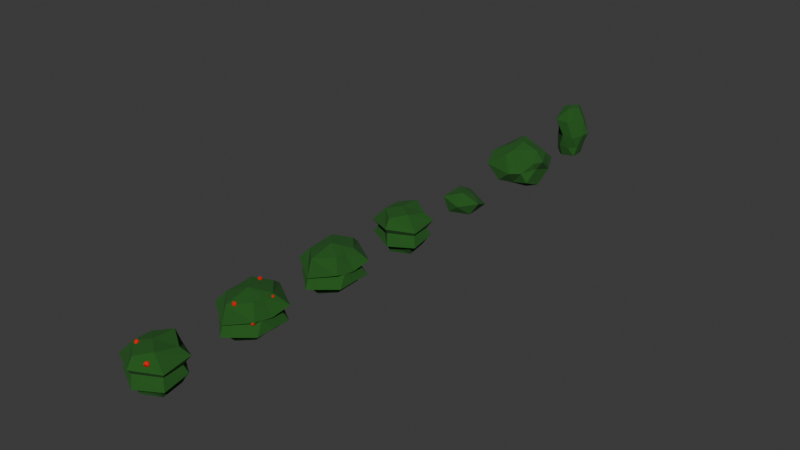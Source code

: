 # Source: bushes.blend  (saved by Blender 4.2.66; exported with 4.5.12 LTS)
import bpy
from mathutils import Matrix  # noqa: F401  (used for matrix-valued properties, if any)

bpy.ops.wm.read_factory_settings(use_empty=True)
scene = bpy.context.scene
scene.name = 'Scene'

# ---- collections
col_collection = bpy.data.collections.new('Collection'); scene.collection.children.link(col_collection)

# ---- materials (node trees are filled in below, after node groups)
mat_darkgreen = bpy.data.materials.new('DarkGreen')
mat_red = bpy.data.materials.new('Red')

# ---- material node trees
mat_darkgreen.use_nodes = True; mat_darkgreen.node_tree.nodes.clear()
_N = mat_darkgreen.node_tree.nodes; _L = mat_darkgreen.node_tree.links
n0 = _N.new('ShaderNodeBsdfPrincipled'); n0.name = 'Principled BSDF'; n0.location = (10, 300)
n0.inputs[0].default_value = (0.01265, 0.09846, 0.009208, 1.0)
n0.inputs[2].default_value = 1.0
n1 = _N.new('ShaderNodeOutputMaterial'); n1.name = 'Material Output'; n1.location = (300, 300)
_L.new(n0.outputs[0], n1.inputs[0])
n1.is_active_output = True
mat_red.use_nodes = True; mat_red.node_tree.nodes.clear()
_N = mat_red.node_tree.nodes; _L = mat_red.node_tree.links
n0 = _N.new('ShaderNodeBsdfPrincipled'); n0.name = 'Principled BSDF'; n0.location = (10, 300)
n0.inputs[0].default_value = (0.8001, 0.003158, 0.0, 1.0)
n0.inputs[2].default_value = 1.0
n1 = _N.new('ShaderNodeOutputMaterial'); n1.name = 'Material Output'; n1.location = (300, 300)
_L.new(n0.outputs[0], n1.inputs[0])
n1.is_active_output = True

# ---- world
world_world = bpy.data.worlds.new('World'); scene.world = world_world
world_world.use_nodes = True; world_world.node_tree.nodes.clear()
_N = world_world.node_tree.nodes; _L = world_world.node_tree.links
n0 = _N.new('ShaderNodeOutputWorld'); n0.name = 'World Output'; n0.location = (300, 300)
n1 = _N.new('ShaderNodeBackground'); n1.name = 'Background'; n1.location = (10, 300)
n1.inputs[0].default_value = (0.05088, 0.05088, 0.05088, 1.0)
_L.new(n1.outputs[0], n0.inputs[0])
n0.is_active_output = True
world_world.color = (0.05088, 0.05088, 0.05088)
world_world.sun_shadow_jitter_overblur = 0.0

# ---- meshes
me_icosphere = bpy.data.meshes.new('Icosphere')
me_icosphere.from_pydata([(-0.09757, 0.1291, -0.289), (0.7492, -0.7779, 0.2854), (-0.2287, -1.069, 0.2342), (-1.064, 0.2997, 0.3337), (-0.5439, 1.036, 0.2637), (0.6614, 0.5133, 0.3229), (0.1384, -0.809, 0.9565), (-0.8029, -0.6275, 1.292), (-0.6901, 0.5023, 1.306), (0.2871, 0.709, 1.101), (1.071, -0.3054, 1.195), (0.02455, -0.01072, 1.688), (-0.1188, -0.5637, -0.03724), (0.4544, -0.3348, -0.1352), (0.1629, -0.7419, 0.1189), (0.7955, -0.1322, -0.04848), (0.4245, 0.2189, -0.09448), (-0.4508, -0.1674, -0.03903), (-0.7624, -0.4165, 0.2319), (-0.2052, 0.351, -0.2037), (-0.5368, 0.5314, 0.3566), (0.2389, 0.8652, -0.08314), (0.8385, -0.3396, 0.7838), (0.9605, 0.2847, 0.5976), (0.208, -1.131, 0.682), (0.5503, -0.8464, 0.6844), (-0.961, -0.2962, 0.6526), (-0.7575, -1.033, 0.8132), (-0.5896, 0.8321, 0.74), (-0.8379, 0.2515, 0.7094), (0.6698, 0.9307, 0.7998), (-0.1191, 0.7208, 0.7433), (0.7924, -0.4871, 1.078), (-0.1457, -0.8521, 1.341), (-0.894, -0.04039, 1.17), (-0.2602, 0.8444, 1.355), (0.6997, 0.4685, 1.223), (0.03805, -0.5302, 1.522), (0.6256, -0.03156, 1.463), (-0.3948, -0.2655, 1.526), (-0.2586, 0.4798, 1.707), (0.1812, 0.558, 1.435)], [], [(0, 13, 12), (1, 13, 15), (0, 12, 17), (0, 17, 19), (0, 19, 16), (1, 15, 22), (2, 14, 24), (3, 18, 26), (4, 20, 28), (5, 21, 30), (1, 22, 25), (2, 24, 27), (3, 26, 29), (4, 28, 31), (5, 30, 23), (6, 32, 37), (7, 33, 39), (8, 34, 40), (9, 35, 41), (10, 36, 38), (38, 41, 11), (38, 36, 41), (36, 9, 41), (41, 40, 11), (41, 35, 40), (35, 8, 40), (40, 39, 11), (40, 34, 39), (34, 7, 39), (39, 37, 11), (39, 33, 37), (33, 6, 37), (37, 38, 11), (37, 32, 38), (32, 10, 38), (23, 36, 10), (23, 30, 36), (30, 9, 36), (31, 35, 9), (31, 28, 35), (28, 8, 35), (29, 34, 8), (29, 26, 34), (26, 7, 34), (27, 33, 7), (27, 24, 33), (24, 6, 33), (25, 32, 6), (25, 22, 32), (22, 10, 32), (30, 31, 9), (30, 21, 31), (21, 4, 31), (28, 29, 8), (28, 20, 29), (20, 3, 29), (26, 27, 7), (26, 18, 27), (18, 2, 27), (24, 25, 6), (24, 14, 25), (14, 1, 25), (22, 23, 10), (22, 15, 23), (15, 5, 23), (16, 21, 5), (16, 19, 21), (19, 4, 21), (19, 20, 4), (19, 17, 20), (17, 3, 20), (17, 18, 3), (17, 12, 18), (12, 2, 18), (15, 16, 5), (15, 13, 16), (13, 0, 16), (12, 14, 2), (12, 13, 14), (13, 1, 14)])
_uv = me_icosphere.uv_layers.new(name='UVMap')
_uv.uv.foreach_set('vector', [0.1818, 0.0, 0.2273, 0.07873, 0.1364, 0.07873, 0.2727, 0.1575, 0.3182, 0.07873, 0.3636, 0.1575, 0.9091, 0.0, 0.9545, 0.07873, 0.8636, 0.07873, 0.7273, 0.0, 0.7727, 0.07873, 0.6818, 0.07873, 0.5455, 0.0, 0.5909, 0.07873, 0.5, 0.07873, 0.2727, 0.1575, 0.3636, 0.1575, 0.3182, 0.2362, 0.09091, 0.1575, 0.1818, 0.1575, 0.1364, 0.2362, 0.8182, 0.1575, 0.9091, 0.1575, 0.8636, 0.2362, 0.6364, 0.1575, 0.7273, 0.1575, 0.6818, 0.2362, 0.4545, 0.1575, 0.5455, 0.1575, 0.5, 0.2362, 0.2727, 0.1575, 0.3182, 0.2362, 0.2273, 0.2362, 0.09091, 0.1575, 0.1364, 0.2362, 0.04546, 0.2362, 0.8182, 0.1575, 0.8636, 0.2362, 0.7727, 0.2362, 0.6364, 0.1575, 0.6818, 0.2362, 0.5909, 0.2362, 0.4545, 0.1575, 0.5, 0.2362, 0.4091, 0.2362, 0.1818, 0.3149, 0.2727, 0.3149, 0.2273, 0.3937, 0.0, 0.3149, 0.09091, 0.3149, 0.04546, 0.3937, 0.7273, 0.3149, 0.8182, 0.3149, 0.7727, 0.3937, 0.5455, 0.3149, 0.6364, 0.3149, 0.5909, 0.3937, 0.3636, 0.3149, 0.4545, 0.3149, 0.4091, 0.3937, 0.4091, 0.3937, 0.5, 0.3937, 0.4545, 0.4724, 0.4091, 0.3937, 0.4545, 0.3149, 0.5, 0.3937, 0.4545, 0.3149, 0.5455, 0.3149, 0.5, 0.3937, 0.5909, 0.3937, 0.6818, 0.3937, 0.6364, 0.4724, 0.5909, 0.3937, 0.6364, 0.3149, 0.6818, 0.3937, 0.6364, 0.3149, 0.7273, 0.3149, 0.6818, 0.3937, 0.7727, 0.3937, 0.8636, 0.3937, 0.8182, 0.4724, 0.7727, 0.3937, 0.8182, 0.3149, 0.8636, 0.3937, 0.8182, 0.3149, 0.9091, 0.3149, 0.8636, 0.3937, 0.04546, 0.3937, 0.1364, 0.3937, 0.09091, 0.4724, 0.04546, 0.3937, 0.09091, 0.3149, 0.1364, 0.3937, 0.09091, 0.3149, 0.1818, 0.3149, 0.1364, 0.3937, 0.2273, 0.3937, 0.3182, 0.3937, 0.2727, 0.4724, 0.2273, 0.3937, 0.2727, 0.3149, 0.3182, 0.3937, 0.2727, 0.3149, 0.3636, 0.3149, 0.3182, 0.3937, 0.4091, 0.2362, 0.4545, 0.3149, 0.3636, 0.3149, 0.4091, 0.2362, 0.5, 0.2362, 0.4545, 0.3149, 0.5, 0.2362, 0.5455, 0.3149, 0.4545, 0.3149, 0.5909, 0.2362, 0.6364, 0.3149, 0.5455, 0.3149, 0.5909, 0.2362, 0.6818, 0.2362, 0.6364, 0.3149, 0.6818, 0.2362, 0.7273, 0.3149, 0.6364, 0.3149, 0.7727, 0.2362, 0.8182, 0.3149, 0.7273, 0.3149, 0.7727, 0.2362, 0.8636, 0.2362, 0.8182, 0.3149, 0.8636, 0.2362, 0.9091, 0.3149, 0.8182, 0.3149, 0.04546, 0.2362, 0.09091, 0.3149, 0.0, 0.3149, 0.04546, 0.2362, 0.1364, 0.2362, 0.09091, 0.3149, 0.1364, 0.2362, 0.1818, 0.3149, 0.09091, 0.3149, 0.2273, 0.2362, 0.2727, 0.3149, 0.1818, 0.3149, 0.2273, 0.2362, 0.3182, 0.2362, 0.2727, 0.3149, 0.3182, 0.2362, 0.3636, 0.3149, 0.2727, 0.3149, 0.5, 0.2362, 0.5909, 0.2362, 0.5455, 0.3149, 0.5, 0.2362, 0.5455, 0.1575, 0.5909, 0.2362, 0.5455, 0.1575, 0.6364, 0.1575, 0.5909, 0.2362, 0.6818, 0.2362, 0.7727, 0.2362, 0.7273, 0.3149, 0.6818, 0.2362, 0.7273, 0.1575, 0.7727, 0.2362, 0.7273, 0.1575, 0.8182, 0.1575, 0.7727, 0.2362, 0.8636, 0.2362, 0.9545, 0.2362, 0.9091, 0.3149, 0.8636, 0.2362, 0.9091, 0.1575, 0.9545, 0.2362, 0.9091, 0.1575, 1.0, 0.1575, 0.9545, 0.2362, 0.1364, 0.2362, 0.2273, 0.2362, 0.1818, 0.3149, 0.1364, 0.2362, 0.1818, 0.1575, 0.2273, 0.2362, 0.1818, 0.1575, 0.2727, 0.1575, 0.2273, 0.2362, 0.3182, 0.2362, 0.4091, 0.2362, 0.3636, 0.3149, 0.3182, 0.2362, 0.3636, 0.1575, 0.4091, 0.2362, 0.3636, 0.1575, 0.4545, 0.1575, 0.4091, 0.2362, 0.5, 0.07873, 0.5455, 0.1575, 0.4545, 0.1575, 0.5, 0.07873, 0.5909, 0.07873, 0.5455, 0.1575, 0.5909, 0.07873, 0.6364, 0.1575, 0.5455, 0.1575, 0.6818, 0.07873, 0.7273, 0.1575, 0.6364, 0.1575, 0.6818, 0.07873, 0.7727, 0.07873, 0.7273, 0.1575, 0.7727, 0.07873, 0.8182, 0.1575, 0.7273, 0.1575, 0.8636, 0.07873, 0.9091, 0.1575, 0.8182, 0.1575, 0.8636, 0.07873, 0.9545, 0.07873, 0.9091, 0.1575, 0.9545, 0.07873, 1.0, 0.1575, 0.9091, 0.1575, 0.3636, 0.1575, 0.4091, 0.07873, 0.4545, 0.1575, 0.3636, 0.1575, 0.3182, 0.07873, 0.4091, 0.07873, 0.3182, 0.07873, 0.3636, 0.0, 0.4091, 0.07873, 0.1364, 0.07873, 0.1818, 0.1575, 0.09091, 0.1575, 0.1364, 0.07873, 0.2273, 0.07873, 0.1818, 0.1575, 0.2273, 0.07873, 0.2727, 0.1575, 0.1818, 0.1575])
me_icosphere.materials.append(mat_darkgreen)
me_icosphere.update()
me_icosphere_002 = bpy.data.meshes.new('Icosphere.002')
me_icosphere_002.from_pydata([(-0.3794, 0.6837, -0.1563), (0.7175, -0.5519, -0.05575), (-0.6604, -0.9234, -0.1378), (-1.268, 0.5572, 0.7274), (-0.6423, 1.317, 0.9496), (0.9796, 0.7275, 0.4194), (0.1363, -1.098, 0.6793), (-1.065, -0.9255, 1.12), (-0.8658, 0.4811, 1.52), (0.416, 0.3079, 1.288), (1.324, -0.5131, 1.174), (0.03064, -0.4409, 1.681)], [], [(0, 1, 2), (1, 0, 5), (0, 2, 3), (0, 3, 4), (0, 4, 5), (1, 5, 10), (2, 1, 6), (3, 2, 7), (4, 3, 8), (5, 4, 9), (1, 10, 6), (2, 6, 7), (3, 7, 8), (4, 8, 9), (5, 9, 10), (6, 10, 11), (7, 6, 11), (8, 7, 11), (9, 8, 11), (10, 9, 11)])
_uv = me_icosphere_002.uv_layers.new(name='UVMap')
_uv.uv.foreach_set('vector', [0.1818, 0.0, 0.2727, 0.1575, 0.09091, 0.1575, 0.2727, 0.1575, 0.3636, 0.0, 0.4545, 0.1575, 0.9091, 0.0, 1.0, 0.1575, 0.8182, 0.1575, 0.7273, 0.0, 0.8182, 0.1575, 0.6364, 0.1575, 0.5455, 0.0, 0.6364, 0.1575, 0.4545, 0.1575, 0.2727, 0.1575, 0.4545, 0.1575, 0.3636, 0.3149, 0.09091, 0.1575, 0.2727, 0.1575, 0.1818, 0.3149, 0.8182, 0.1575, 1.0, 0.1575, 0.9091, 0.3149, 0.6364, 0.1575, 0.8182, 0.1575, 0.7273, 0.3149, 0.4545, 0.1575, 0.6364, 0.1575, 0.5455, 0.3149, 0.2727, 0.1575, 0.3636, 0.3149, 0.1818, 0.3149, 0.09091, 0.1575, 0.1818, 0.3149, 0.0, 0.3149, 0.8182, 0.1575, 0.9091, 0.3149, 0.7273, 0.3149, 0.6364, 0.1575, 0.7273, 0.3149, 0.5455, 0.3149, 0.4545, 0.1575, 0.5455, 0.3149, 0.3636, 0.3149, 0.1818, 0.3149, 0.3636, 0.3149, 0.2727, 0.4724, 0.0, 0.3149, 0.1818, 0.3149, 0.09091, 0.4724, 0.7273, 0.3149, 0.9091, 0.3149, 0.8182, 0.4724, 0.5455, 0.3149, 0.7273, 0.3149, 0.6364, 0.4724, 0.3636, 0.3149, 0.5455, 0.3149, 0.4545, 0.4724])
me_icosphere_002.materials.append(mat_darkgreen)
me_icosphere_002.update()
me_cylinder = bpy.data.meshes.new('Cylinder')
me_cylinder.from_pydata([(-0.1536, 0.1297, -0.1086), (-0.02678, -0.05113, 2.123), (-0.08344, 0.915, -0.06408), (-0.06826, 1.132, 2.025), (0.7261, 0.6417, -0.05088), (0.8972, 0.537, 1.827), (0.8437, -0.4994, -0.1461), (0.7521, -0.6175, 2.074), (-0.005332, -1.012, -0.06243), (0.0157, -1.163, 1.87), (-0.7513, -0.6169, -0.002848), (-0.812, -0.4797, 1.921), (-0.8388, 0.4367, 0.04516), (-0.8202, 0.4759, 1.92), (-0.07568, 1.478, 0.565), (-0.08509, 1.468, 1.151), (1.272, 0.8089, 1.424), (1.284, 0.6004, 0.6676), (1.326, -0.697, 1.25), (1.371, -0.7964, 0.4789), (0.09508, -1.55, 1.419), (0.1626, -1.501, 0.4666), (-1.395, -0.8114, 1.249), (-1.359, -0.7601, 0.5428), (-1.231, 0.8033, 1.171), (-1.331, 0.7272, 0.5149), (-0.01975, 1.334, 0.9916), (1.105, 0.4709, 1.058), (1.167, -0.6155, 1.036), (0.02328, -1.328, 1.11), (-1.041, -0.5054, 1.181), (-1.174, 0.4602, 1.144), (1.071, 0.5862, 0.4273), (1.04, -0.8063, 0.4553), (-0.03382, -1.22, 0.4228), (-1.083, -0.6571, 0.5169), (-1.056, 0.6, 0.4405), (0.002211, 1.206, 0.4378)], [], [(0, 2, 4), (1, 5, 3), (15, 3, 5, 16), (0, 4, 6), (1, 7, 5), (16, 5, 7, 18), (0, 6, 8), (1, 9, 7), (18, 7, 9, 20), (0, 8, 10), (1, 11, 9), (20, 9, 11, 22), (0, 10, 12), (1, 13, 11), (22, 11, 13, 24), (0, 12, 2), (1, 3, 13), (24, 13, 3, 15), (36, 25, 14, 37), (31, 24, 15, 26), (35, 23, 25, 36), (30, 22, 24, 31), (34, 21, 23, 35), (29, 20, 22, 30), (33, 19, 21, 34), (28, 18, 20, 29), (32, 17, 19, 33), (27, 16, 18, 28), (37, 14, 17, 32), (26, 15, 16, 27), (14, 26, 27, 17), (17, 27, 28, 19), (19, 28, 29, 21), (21, 29, 30, 23), (23, 30, 31, 25), (25, 31, 26, 14), (2, 37, 32, 4), (4, 32, 33, 6), (6, 33, 34, 8), (8, 34, 35, 10), (10, 35, 36, 12), (12, 36, 37, 2)])
_uv = me_cylinder.uv_layers.new(name='UVMap')
_uv.uv.foreach_set('vector', [0.75, 0.25, 0.75, 0.49, 0.9578, 0.37, 0.25, 0.25, 0.4578, 0.37, 0.25, 0.49, 1.0, 0.8333, 1.0, 1.0, 0.8333, 1.0, 0.8333, 0.8333, 0.75, 0.25, 0.9578, 0.37, 0.9578, 0.13, 0.25, 0.25, 0.4578, 0.13, 0.4578, 0.37, 0.8333, 0.8333, 0.8333, 1.0, 0.6667, 1.0, 0.6667, 0.8333, 0.75, 0.25, 0.9578, 0.13, 0.75, 0.01, 0.25, 0.25, 0.25, 0.01, 0.4578, 0.13, 0.6667, 0.8333, 0.6667, 1.0, 0.5, 1.0, 0.5, 0.8333, 0.75, 0.25, 0.75, 0.01, 0.5422, 0.13, 0.25, 0.25, 0.04215, 0.13, 0.25, 0.01, 0.5, 0.8333, 0.5, 1.0, 0.3333, 1.0, 0.3333, 0.8333, 0.75, 0.25, 0.5422, 0.13, 0.5422, 0.37, 0.25, 0.25, 0.04215, 0.37, 0.04215, 0.13, 0.3333, 0.8333, 0.3333, 1.0, 0.1667, 1.0, 0.1667, 0.8333, 0.75, 0.25, 0.5422, 0.37, 0.75, 0.49, 0.25, 0.25, 0.25, 0.49, 0.04215, 0.37, 0.1667, 0.8333, 0.1667, 1.0, -8.941e-08, 1.0, -8.941e-08, 0.8333, 0.1667, 0.627, 0.1667, 0.6667, -8.941e-08, 0.6667, -8.941e-08, 0.627, 0.1667, 0.7905, 0.1667, 0.8333, -8.941e-08, 0.8333, -8.941e-08, 0.7905, 0.3333, 0.627, 0.3333, 0.6667, 0.1667, 0.6667, 0.1667, 0.627, 0.3333, 0.7905, 0.3333, 0.8333, 0.1667, 0.8333, 0.1667, 0.7905, 0.5, 0.627, 0.5, 0.6667, 0.3333, 0.6667, 0.3333, 0.627, 0.5, 0.7905, 0.5, 0.8333, 0.3333, 0.8333, 0.3333, 0.7905, 0.6667, 0.627, 0.6667, 0.6667, 0.5, 0.6667, 0.5, 0.627, 0.6667, 0.7905, 0.6667, 0.8333, 0.5, 0.8333, 0.5, 0.7905, 0.8333, 0.627, 0.8333, 0.6667, 0.6667, 0.6667, 0.6667, 0.627, 0.8333, 0.7905, 0.8333, 0.8333, 0.6667, 0.8333, 0.6667, 0.7905, 1.0, 0.627, 1.0, 0.6667, 0.8333, 0.6667, 0.8333, 0.627, 1.0, 0.7905, 1.0, 0.8333, 0.8333, 0.8333, 0.8333, 0.7905, 1.0, 0.6667, 1.0, 0.7905, 0.8333, 0.7905, 0.8333, 0.6667, 0.8333, 0.6667, 0.8333, 0.7905, 0.6667, 0.7905, 0.6667, 0.6667, 0.6667, 0.6667, 0.6667, 0.7905, 0.5, 0.7905, 0.5, 0.6667, 0.5, 0.6667, 0.5, 0.7905, 0.3333, 0.7905, 0.3333, 0.6667, 0.3333, 0.6667, 0.3333, 0.7905, 0.1667, 0.7905, 0.1667, 0.6667, 0.1667, 0.6667, 0.1667, 0.7905, -8.941e-08, 0.7905, -8.941e-08, 0.6667, 1.0, 0.5, 1.0, 0.627, 0.8333, 0.627, 0.8333, 0.5, 0.8333, 0.5, 0.8333, 0.627, 0.6667, 0.627, 0.6667, 0.5, 0.6667, 0.5, 0.6667, 0.627, 0.5, 0.627, 0.5, 0.5, 0.5, 0.5, 0.5, 0.627, 0.3333, 0.627, 0.3333, 0.5, 0.3333, 0.5, 0.3333, 0.627, 0.1667, 0.627, 0.1667, 0.5, 0.1667, 0.5, 0.1667, 0.627, -8.941e-08, 0.627, -8.941e-08, 0.5])
me_cylinder.materials.append(mat_darkgreen)
me_cylinder.update()
me_cylinder_001 = bpy.data.meshes.new('Cylinder.001')
me_cylinder_001.from_pydata([(-0.1322, 0.1635, -0.09668), (-0.04332, 0.1072, 2.225), (-0.0212, 0.848, -0.092), (-0.1291, 1.198, 2.01), (0.6528, 0.6969, -0.1032), (0.8219, 0.4955, 1.929), (0.7863, -0.4653, -0.2204), (0.7351, -0.604, 2.077), (0.0247, -1.027, -0.001289), (0.007889, -1.116, 1.863), (-0.7229, -0.7495, -0.02778), (-0.8134, -0.4604, 1.901), (-0.8414, 0.4387, 0.04306), (-0.8056, 0.4442, 1.917), (-0.09392, 1.529, 0.5334), (-0.07622, 1.403, 1.066), (1.287, 0.7169, 1.371), (1.326, 0.5856, 0.6733), (1.268, -0.6742, 1.275), (1.287, -0.8627, 0.4956), (0.141, -1.507, 1.442), (0.04908, -1.471, 0.3884), (-1.404, -0.8172, 1.277), (-1.336, -0.7749, 0.5023), (-1.159, 0.6905, 1.183), (-1.326, 0.7184, 0.5104), (-0.0174, 1.34, 1.003), (1.042, 0.4449, 1.124), (1.137, -0.6354, 1.089), (0.08266, -1.37, 1.081), (-1.037, -0.5181, 1.188), (-1.21, 0.3989, 1.146), (1.113, 0.6196, 0.3535), (1.114, -0.7483, 0.4874), (-0.05267, -1.229, 0.3837), (-1.064, -0.6135, 0.5409), (-1.034, 0.5772, 0.4204), (-0.06023, 1.195, 0.4166), (-0.7703, -0.1352, 0.03082), (-0.8219, -0.01791, 1.933), (-1.409, 0.01565, 0.5869), (-1.316, -0.009756, 1.084), (-1.131, -0.05194, 1.17), (-1.073, -0.02227, 0.464), (0.7223, 0.1045, -0.165), (0.7677, -0.04595, 1.99), (1.354, -0.1292, 0.4694), (1.313, 0.09334, 1.461), (1.094, -0.0996, 1.1), (1.106, -0.0602, 0.4325), (-1.013, 0.6749, 1.001), (-1.114, 0.7238, 1.065), (-0.997, 0.7426, 1.059), (-0.921, 0.683, 1.091), (-0.998, 0.6098, 1.055), (-1.11, 0.617, 1.059), (-1.059, 0.7544, 1.144), (-0.9623, 0.725, 1.164), (-0.9367, 0.6174, 1.154), (-1.06, 0.6007, 1.164), (-1.134, 0.6914, 1.175), (-1.032, 0.6666, 1.233), (-1.009, -0.9113, 1.155), (-1.033, -0.8986, 1.227), (-0.9629, -0.8949, 1.228), (-0.9144, -0.9168, 1.15), (-0.9971, -0.9687, 1.136), (-1.051, -0.9715, 1.197), (-0.9786, -0.9275, 1.313), (-0.8888, -0.9325, 1.237), (-0.8981, -0.9803, 1.182), (-0.9869, -1.02, 1.213), (-1.005, -0.9787, 1.273), (-0.9062, -0.9791, 1.291), (1.136, 0.5842, 1.376), (1.046, 0.5859, 1.292), (1.122, 0.5071, 1.316), (1.231, 0.5255, 1.34), (1.237, 0.6304, 1.32), (1.126, 0.6661, 1.288), (1.076, 0.5339, 1.197), (1.192, 0.4801, 1.237), (1.274, 0.5572, 1.224), (1.208, 0.6392, 1.191), (1.076, 0.6132, 1.18), (1.17, 0.5609, 1.158), (0.5299, -1.078, 0.4273), (0.5781, -1.038, 0.4787), (0.5787, -1.019, 0.4217), (0.578, -1.049, 0.377), (0.5834, -1.116, 0.3951), (0.5966, -1.119, 0.4827), (0.6513, -1.02, 0.4707), (0.6581, -1.033, 0.3941), (0.6371, -1.085, 0.3861), (0.6495, -1.13, 0.4546), (0.6373, -1.082, 0.5132), (0.6915, -1.076, 0.4704), (-1.23, 0.07925, 0.4723), (-1.261, 0.05132, 0.5565), (-1.179, 0.0732, 0.5509), (-1.138, 0.07024, 0.4458), (-1.186, 0.03121, 0.4378), (-1.269, 0.01301, 0.4431), (-1.175, 0.003848, 0.596), (-1.114, 0.0296, 0.5288), (-1.108, -0.001746, 0.4429), (-1.181, -0.04421, 0.4555), (-1.228, -0.03681, 0.5342), (-1.119, -0.02031, 0.5199), (-0.3066, 1.007, 1.887), (-0.3969, 1.019, 1.955), (-0.3004, 1.036, 2.001), (-0.2233, 0.9626, 1.958), (-0.3066, 0.9047, 1.893), (-0.423, 0.9506, 1.901), (-0.3676, 1.03, 2.064), (-0.2548, 0.9643, 2.078), (-0.2807, 0.8857, 2.03), (-0.3793, 0.8684, 1.996), (-0.4496, 0.9459, 2.015), (-0.3663, 0.9089, 2.086), (0.3833, -0.6926, 1.891), (0.3897, -0.6544, 1.989), (0.471, -0.7055, 1.98), (0.3959, -0.7787, 1.939), (0.2978, -0.7695, 1.927), (0.2597, -0.7004, 1.974), (0.4196, -0.6975, 2.1), (0.4345, -0.7655, 2.052), (0.3105, -0.8371, 2.01), (0.232, -0.7352, 2.048), (0.2841, -0.6557, 2.097), (0.3489, -0.7922, 2.102), (0.4857, 0.938, 0.5563), (0.483, 0.9675, 0.4836), (0.5557, 0.9763, 0.5107), (0.5649, 0.9963, 0.5661), (0.4632, 1.004, 0.5787), (0.4101, 1.001, 0.5471), (0.5241, 1.023, 0.4588), (0.5652, 1.041, 0.5138), (0.4976, 1.071, 0.5771), (0.4159, 1.042, 0.5596), (0.4372, 1.02, 0.4667), (0.4827, 1.065, 0.4957), (1.294, -0.5332, 0.6709), (1.23, -0.4723, 0.62), (1.325, -0.5063, 0.5821), (1.371, -0.4909, 0.6729), (1.34, -0.4923, 0.7253), (1.239, -0.4785, 0.7197), (1.309, -0.4318, 0.5859), (1.386, -0.4589, 0.6025), (1.398, -0.4496, 0.6862), (1.318, -0.4103, 0.7391), (1.269, -0.4107, 0.6612), (1.344, -0.4, 0.6564), (-0.9269, -0.3337, 1.76), (-0.9462, -0.3445, 1.848), (-0.8686, -0.3297, 1.833), (-0.8628, -0.3601, 1.743), (-0.9197, -0.3636, 1.728), (-0.9934, -0.3546, 1.781), (-0.9, -0.393, 1.862), (-0.8497, -0.4136, 1.821), (-0.9037, -0.4165, 1.732), (-0.9683, -0.4208, 1.75), (-0.9774, -0.3837, 1.824), (-0.9518, -0.4348, 1.816)], [], [(0, 2, 4), (1, 5, 3), (15, 3, 5, 16), (0, 4, 44, 6), (1, 7, 45, 5), (47, 45, 7, 18), (0, 6, 8), (1, 9, 7), (18, 7, 9, 20), (0, 8, 10), (1, 11, 9), (20, 9, 11, 22), (0, 10, 38, 12), (1, 13, 39, 11), (41, 39, 13, 24), (0, 12, 2), (1, 3, 13), (24, 13, 3, 15), (36, 25, 14, 37), (31, 24, 15, 26), (43, 40, 25, 36), (42, 41, 24, 31), (34, 21, 23, 35), (29, 20, 22, 30), (33, 19, 21, 34), (28, 18, 20, 29), (49, 46, 19, 33), (48, 47, 18, 28), (37, 14, 17, 32), (26, 15, 16, 27), (14, 26, 27, 17), (46, 48, 28, 19), (19, 28, 29, 21), (21, 29, 30, 23), (40, 42, 31, 25), (25, 31, 26, 14), (2, 37, 32, 4), (44, 49, 33, 6), (6, 33, 34, 8), (8, 34, 35, 10), (38, 43, 36, 12), (12, 36, 37, 2), (10, 35, 43, 38), (23, 30, 42, 40), (30, 22, 41, 42), (35, 23, 40, 43), (22, 11, 39, 41), (4, 32, 49, 44), (17, 27, 48, 46), (27, 16, 47, 48), (32, 17, 46, 49), (16, 5, 45, 47), (50, 51, 52), (51, 50, 55), (50, 52, 53), (50, 53, 54), (50, 54, 55), (51, 55, 60), (52, 51, 56), (53, 52, 57), (54, 53, 58), (55, 54, 59), (51, 60, 56), (52, 56, 57), (53, 57, 58), (54, 58, 59), (55, 59, 60), (56, 60, 61), (57, 56, 61), (58, 57, 61), (59, 58, 61), (60, 59, 61), (62, 63, 64), (63, 62, 67), (62, 64, 65), (62, 65, 66), (62, 66, 67), (63, 67, 72), (64, 63, 68), (65, 64, 69), (66, 65, 70), (67, 66, 71), (63, 72, 68), (64, 68, 69), (65, 69, 70), (66, 70, 71), (67, 71, 72), (68, 72, 73), (69, 68, 73), (70, 69, 73), (71, 70, 73), (72, 71, 73), (74, 75, 76), (75, 74, 79), (74, 76, 77), (74, 77, 78), (74, 78, 79), (75, 79, 84), (76, 75, 80), (77, 76, 81), (78, 77, 82), (79, 78, 83), (75, 84, 80), (76, 80, 81), (77, 81, 82), (78, 82, 83), (79, 83, 84), (80, 84, 85), (81, 80, 85), (82, 81, 85), (83, 82, 85), (84, 83, 85), (86, 87, 88), (87, 86, 91), (86, 88, 89), (86, 89, 90), (86, 90, 91), (87, 91, 96), (88, 87, 92), (89, 88, 93), (90, 89, 94), (91, 90, 95), (87, 96, 92), (88, 92, 93), (89, 93, 94), (90, 94, 95), (91, 95, 96), (92, 96, 97), (93, 92, 97), (94, 93, 97), (95, 94, 97), (96, 95, 97), (98, 99, 100), (99, 98, 103), (98, 100, 101), (98, 101, 102), (98, 102, 103), (99, 103, 108), (100, 99, 104), (101, 100, 105), (102, 101, 106), (103, 102, 107), (99, 108, 104), (100, 104, 105), (101, 105, 106), (102, 106, 107), (103, 107, 108), (104, 108, 109), (105, 104, 109), (106, 105, 109), (107, 106, 109), (108, 107, 109), (110, 111, 112), (111, 110, 115), (110, 112, 113), (110, 113, 114), (110, 114, 115), (111, 115, 120), (112, 111, 116), (113, 112, 117), (114, 113, 118), (115, 114, 119), (111, 120, 116), (112, 116, 117), (113, 117, 118), (114, 118, 119), (115, 119, 120), (116, 120, 121), (117, 116, 121), (118, 117, 121), (119, 118, 121), (120, 119, 121), (122, 123, 124), (123, 122, 127), (122, 124, 125), (122, 125, 126), (122, 126, 127), (123, 127, 132), (124, 123, 128), (125, 124, 129), (126, 125, 130), (127, 126, 131), (123, 132, 128), (124, 128, 129), (125, 129, 130), (126, 130, 131), (127, 131, 132), (128, 132, 133), (129, 128, 133), (130, 129, 133), (131, 130, 133), (132, 131, 133), (134, 135, 136), (135, 134, 139), (134, 136, 137), (134, 137, 138), (134, 138, 139), (135, 139, 144), (136, 135, 140), (137, 136, 141), (138, 137, 142), (139, 138, 143), (135, 144, 140), (136, 140, 141), (137, 141, 142), (138, 142, 143), (139, 143, 144), (140, 144, 145), (141, 140, 145), (142, 141, 145), (143, 142, 145), (144, 143, 145), (146, 147, 148), (147, 146, 151), (146, 148, 149), (146, 149, 150), (146, 150, 151), (147, 151, 156), (148, 147, 152), (149, 148, 153), (150, 149, 154), (151, 150, 155), (147, 156, 152), (148, 152, 153), (149, 153, 154), (150, 154, 155), (151, 155, 156), (152, 156, 157), (153, 152, 157), (154, 153, 157), (155, 154, 157), (156, 155, 157), (158, 159, 160), (159, 158, 163), (158, 160, 161), (158, 161, 162), (158, 162, 163), (159, 163, 168), (160, 159, 164), (161, 160, 165), (162, 161, 166), (163, 162, 167), (159, 168, 164), (160, 164, 165), (161, 165, 166), (162, 166, 167), (163, 167, 168), (164, 168, 169), (165, 164, 169), (166, 165, 169), (167, 166, 169), (168, 167, 169)])
me_cylinder_001.polygons.foreach_set('material_index', [0, 0, 0, 0, 0, 0, 0, 0, 0, 0, 0, 0, 0, 0, 0, 0, 0, 0, 0, 0, 0, 0, 0, 0, 0, 0, 0, 0, 0, 0, 0, 0, 0, 0, 0, 0, 0, 0, 0, 0, 0, 0, 0, 0, 0, 0, 0, 0, 0, 0, 0, 0, 1, 1, 1, 1, 1, 1, 1, 1, 1, 1, 1, 1, 1, 1, 1, 1, 1, 1, 1, 1, 1, 1, 1, 1, 1, 1, 1, 1, 1, 1, 1, 1, 1, 1, 1, 1, 1, 1, 1, 1, 1, 1, 1, 1, 1, 1, 1, 1, 1, 1, 1, 1, 1, 1, 1, 1, 1, 1, 1, 1, 1, 1, 1, 1, 1, 1, 1, 1, 1, 1, 1, 1, 1, 1, 1, 1, 1, 1, 1, 1, 1, 1, 1, 1, 1, 1, 1, 1, 1, 1, 1, 1, 1, 1, 1, 1, 1, 1, 1, 1, 1, 1, 1, 1, 1, 1, 1, 1, 1, 1, 1, 1, 1, 1, 1, 1, 1, 1, 1, 1, 1, 1, 1, 1, 1, 1, 1, 1, 1, 1, 1, 1, 1, 1, 1, 1, 1, 1, 1, 1, 1, 1, 1, 1, 1, 1, 1, 1, 1, 1, 1, 1, 1, 1, 1, 1, 1, 1, 1, 1, 1, 1, 1, 1, 1, 1, 1, 1, 1, 1, 1, 1, 1, 1, 1, 1, 1, 1, 1, 1, 1, 1, 1, 1, 1, 1, 1, 1, 1, 1, 1, 1, 1, 1, 1, 1, 1, 1, 1, 1])
_uv = me_cylinder_001.uv_layers.new(name='UVMap')
_uv.uv.foreach_set('vector', [0.75, 0.25, 0.75, 0.49, 0.9578, 0.37, 0.25, 0.25, 0.4578, 0.37, 0.25, 0.49, 1.0, 0.8333, 1.0, 1.0, 0.8333, 1.0, 0.8333, 0.8333, 0.75, 0.25, 0.9578, 0.37, 0.9578, 0.25, 0.9578, 0.13, 0.25, 0.25, 0.4578, 0.13, 0.4578, 0.25, 0.4578, 0.37, 0.75, 0.8333, 0.75, 1.0, 0.6667, 1.0, 0.6667, 0.8333, 0.75, 0.25, 0.9578, 0.13, 0.75, 0.01, 0.25, 0.25, 0.25, 0.01, 0.4578, 0.13, 0.6667, 0.8333, 0.6667, 1.0, 0.5, 1.0, 0.5, 0.8333, 0.75, 0.25, 0.75, 0.01, 0.5422, 0.13, 0.25, 0.25, 0.04215, 0.13, 0.25, 0.01, 0.5, 0.8333, 0.5, 1.0, 0.3333, 1.0, 0.3333, 0.8333, 0.75, 0.25, 0.5422, 0.13, 0.5422, 0.25, 0.5422, 0.37, 0.25, 0.25, 0.04215, 0.37, 0.04215, 0.25, 0.04215, 0.13, 0.25, 0.8333, 0.25, 1.0, 0.1667, 1.0, 0.1667, 0.8333, 0.75, 0.25, 0.5422, 0.37, 0.75, 0.49, 0.25, 0.25, 0.25, 0.49, 0.04215, 0.37, 0.1667, 0.8333, 0.1667, 1.0, -8.941e-08, 1.0, -8.941e-08, 0.8333, 0.1667, 0.627, 0.1667, 0.6667, -8.941e-08, 0.6667, -8.941e-08, 0.627, 0.1667, 0.7905, 0.1667, 0.8333, -8.941e-08, 0.8333, -8.941e-08, 0.7905, 0.25, 0.627, 0.25, 0.6667, 0.1667, 0.6667, 0.1667, 0.627, 0.25, 0.7905, 0.25, 0.8333, 0.1667, 0.8333, 0.1667, 0.7905, 0.5, 0.627, 0.5, 0.6667, 0.3333, 0.6667, 0.3333, 0.627, 0.5, 0.7905, 0.5, 0.8333, 0.3333, 0.8333, 0.3333, 0.7905, 0.6667, 0.627, 0.6667, 0.6667, 0.5, 0.6667, 0.5, 0.627, 0.6667, 0.7905, 0.6667, 0.8333, 0.5, 0.8333, 0.5, 0.7905, 0.75, 0.627, 0.75, 0.6667, 0.6667, 0.6667, 0.6667, 0.627, 0.75, 0.7905, 0.75, 0.8333, 0.6667, 0.8333, 0.6667, 0.7905, 1.0, 0.627, 1.0, 0.6667, 0.8333, 0.6667, 0.8333, 0.627, 1.0, 0.7905, 1.0, 0.8333, 0.8333, 0.8333, 0.8333, 0.7905, 1.0, 0.6667, 1.0, 0.7905, 0.8333, 0.7905, 0.8333, 0.6667, 0.75, 0.6667, 0.75, 0.7905, 0.6667, 0.7905, 0.6667, 0.6667, 0.6667, 0.6667, 0.6667, 0.7905, 0.5, 0.7905, 0.5, 0.6667, 0.5, 0.6667, 0.5, 0.7905, 0.3333, 0.7905, 0.3333, 0.6667, 0.25, 0.6667, 0.25, 0.7905, 0.1667, 0.7905, 0.1667, 0.6667, 0.1667, 0.6667, 0.1667, 0.7905, -8.941e-08, 0.7905, -8.941e-08, 0.6667, 1.0, 0.5, 1.0, 0.627, 0.8333, 0.627, 0.8333, 0.5, 0.75, 0.5, 0.75, 0.627, 0.6667, 0.627, 0.6667, 0.5, 0.6667, 0.5, 0.6667, 0.627, 0.5, 0.627, 0.5, 0.5, 0.5, 0.5, 0.5, 0.627, 0.3333, 0.627, 0.3333, 0.5, 0.25, 0.5, 0.25, 0.627, 0.1667, 0.627, 0.1667, 0.5, 0.1667, 0.5, 0.1667, 0.627, -8.941e-08, 0.627, -8.941e-08, 0.5, 0.3333, 0.5, 0.3333, 0.627, 0.25, 0.627, 0.25, 0.5, 0.3333, 0.6667, 0.3333, 0.7905, 0.25, 0.7905, 0.25, 0.6667, 0.3333, 0.7905, 0.3333, 0.8333, 0.25, 0.8333, 0.25, 0.7905, 0.3333, 0.627, 0.3333, 0.6667, 0.25, 0.6667, 0.25, 0.627, 0.3333, 0.8333, 0.3333, 1.0, 0.25, 1.0, 0.25, 0.8333, 0.8333, 0.5, 0.8333, 0.627, 0.75, 0.627, 0.75, 0.5, 0.8333, 0.6667, 0.8333, 0.7905, 0.75, 0.7905, 0.75, 0.6667, 0.8333, 0.7905, 0.8333, 0.8333, 0.75, 0.8333, 0.75, 0.7905, 0.8333, 0.627, 0.8333, 0.6667, 0.75, 0.6667, 0.75, 0.627, 0.8333, 0.8333, 0.8333, 1.0, 0.75, 1.0, 0.75, 0.8333, 0.1818, 0.0, 0.2727, 0.1575, 0.09091, 0.1575, 0.2727, 0.1575, 0.3636, 0.0, 0.4545, 0.1575, 0.9091, 0.0, 1.0, 0.1575, 0.8182, 0.1575, 0.7273, 0.0, 0.8182, 0.1575, 0.6364, 0.1575, 0.5455, 0.0, 0.6364, 0.1575, 0.4545, 0.1575, 0.2727, 0.1575, 0.4545, 0.1575, 0.3636, 0.3149, 0.09091, 0.1575, 0.2727, 0.1575, 0.1818, 0.3149, 0.8182, 0.1575, 1.0, 0.1575, 0.9091, 0.3149, 0.6364, 0.1575, 0.8182, 0.1575, 0.7273, 0.3149, 0.4545, 0.1575, 0.6364, 0.1575, 0.5455, 0.3149, 0.2727, 0.1575, 0.3636, 0.3149, 0.1818, 0.3149, 0.09091, 0.1575, 0.1818, 0.3149, 0.0, 0.3149, 0.8182, 0.1575, 0.9091, 0.3149, 0.7273, 0.3149, 0.6364, 0.1575, 0.7273, 0.3149, 0.5455, 0.3149, 0.4545, 0.1575, 0.5455, 0.3149, 0.3636, 0.3149, 0.1818, 0.3149, 0.3636, 0.3149, 0.2727, 0.4724, 0.0, 0.3149, 0.1818, 0.3149, 0.09091, 0.4724, 0.7273, 0.3149, 0.9091, 0.3149, 0.8182, 0.4724, 0.5455, 0.3149, 0.7273, 0.3149, 0.6364, 0.4724, 0.3636, 0.3149, 0.5455, 0.3149, 0.4545, 0.4724, 0.1818, 0.0, 0.2727, 0.1575, 0.09091, 0.1575, 0.2727, 0.1575, 0.3636, 0.0, 0.4545, 0.1575, 0.9091, 0.0, 1.0, 0.1575, 0.8182, 0.1575, 0.7273, 0.0, 0.8182, 0.1575, 0.6364, 0.1575, 0.5455, 0.0, 0.6364, 0.1575, 0.4545, 0.1575, 0.2727, 0.1575, 0.4545, 0.1575, 0.3636, 0.3149, 0.09091, 0.1575, 0.2727, 0.1575, 0.1818, 0.3149, 0.8182, 0.1575, 1.0, 0.1575, 0.9091, 0.3149, 0.6364, 0.1575, 0.8182, 0.1575, 0.7273, 0.3149, 0.4545, 0.1575, 0.6364, 0.1575, 0.5455, 0.3149, 0.2727, 0.1575, 0.3636, 0.3149, 0.1818, 0.3149, 0.09091, 0.1575, 0.1818, 0.3149, 0.0, 0.3149, 0.8182, 0.1575, 0.9091, 0.3149, 0.7273, 0.3149, 0.6364, 0.1575, 0.7273, 0.3149, 0.5455, 0.3149, 0.4545, 0.1575, 0.5455, 0.3149, 0.3636, 0.3149, 0.1818, 0.3149, 0.3636, 0.3149, 0.2727, 0.4724, 0.0, 0.3149, 0.1818, 0.3149, 0.09091, 0.4724, 0.7273, 0.3149, 0.9091, 0.3149, 0.8182, 0.4724, 0.5455, 0.3149, 0.7273, 0.3149, 0.6364, 0.4724, 0.3636, 0.3149, 0.5455, 0.3149, 0.4545, 0.4724, 0.1818, 0.0, 0.2727, 0.1575, 0.09091, 0.1575, 0.2727, 0.1575, 0.3636, 0.0, 0.4545, 0.1575, 0.9091, 0.0, 1.0, 0.1575, 0.8182, 0.1575, 0.7273, 0.0, 0.8182, 0.1575, 0.6364, 0.1575, 0.5455, 0.0, 0.6364, 0.1575, 0.4545, 0.1575, 0.2727, 0.1575, 0.4545, 0.1575, 0.3636, 0.3149, 0.09091, 0.1575, 0.2727, 0.1575, 0.1818, 0.3149, 0.8182, 0.1575, 1.0, 0.1575, 0.9091, 0.3149, 0.6364, 0.1575, 0.8182, 0.1575, 0.7273, 0.3149, 0.4545, 0.1575, 0.6364, 0.1575, 0.5455, 0.3149, 0.2727, 0.1575, 0.3636, 0.3149, 0.1818, 0.3149, 0.09091, 0.1575, 0.1818, 0.3149, 0.0, 0.3149, 0.8182, 0.1575, 0.9091, 0.3149, 0.7273, 0.3149, 0.6364, 0.1575, 0.7273, 0.3149, 0.5455, 0.3149, 0.4545, 0.1575, 0.5455, 0.3149, 0.3636, 0.3149, 0.1818, 0.3149, 0.3636, 0.3149, 0.2727, 0.4724, 0.0, 0.3149, 0.1818, 0.3149, 0.09091, 0.4724, 0.7273, 0.3149, 0.9091, 0.3149, 0.8182, 0.4724, 0.5455, 0.3149, 0.7273, 0.3149, 0.6364, 0.4724, 0.3636, 0.3149, 0.5455, 0.3149, 0.4545, 0.4724, 0.1818, 0.0, 0.2727, 0.1575, 0.09091, 0.1575, 0.2727, 0.1575, 0.3636, 0.0, 0.4545, 0.1575, 0.9091, 0.0, 1.0, 0.1575, 0.8182, 0.1575, 0.7273, 0.0, 0.8182, 0.1575, 0.6364, 0.1575, 0.5455, 0.0, 0.6364, 0.1575, 0.4545, 0.1575, 0.2727, 0.1575, 0.4545, 0.1575, 0.3636, 0.3149, 0.09091, 0.1575, 0.2727, 0.1575, 0.1818, 0.3149, 0.8182, 0.1575, 1.0, 0.1575, 0.9091, 0.3149, 0.6364, 0.1575, 0.8182, 0.1575, 0.7273, 0.3149, 0.4545, 0.1575, 0.6364, 0.1575, 0.5455, 0.3149, 0.2727, 0.1575, 0.3636, 0.3149, 0.1818, 0.3149, 0.09091, 0.1575, 0.1818, 0.3149, 0.0, 0.3149, 0.8182, 0.1575, 0.9091, 0.3149, 0.7273, 0.3149, 0.6364, 0.1575, 0.7273, 0.3149, 0.5455, 0.3149, 0.4545, 0.1575, 0.5455, 0.3149, 0.3636, 0.3149, 0.1818, 0.3149, 0.3636, 0.3149, 0.2727, 0.4724, 0.0, 0.3149, 0.1818, 0.3149, 0.09091, 0.4724, 0.7273, 0.3149, 0.9091, 0.3149, 0.8182, 0.4724, 0.5455, 0.3149, 0.7273, 0.3149, 0.6364, 0.4724, 0.3636, 0.3149, 0.5455, 0.3149, 0.4545, 0.4724, 0.1818, 0.0, 0.2727, 0.1575, 0.09091, 0.1575, 0.2727, 0.1575, 0.3636, 0.0, 0.4545, 0.1575, 0.9091, 0.0, 1.0, 0.1575, 0.8182, 0.1575, 0.7273, 0.0, 0.8182, 0.1575, 0.6364, 0.1575, 0.5455, 0.0, 0.6364, 0.1575, 0.4545, 0.1575, 0.2727, 0.1575, 0.4545, 0.1575, 0.3636, 0.3149, 0.09091, 0.1575, 0.2727, 0.1575, 0.1818, 0.3149, 0.8182, 0.1575, 1.0, 0.1575, 0.9091, 0.3149, 0.6364, 0.1575, 0.8182, 0.1575, 0.7273, 0.3149, 0.4545, 0.1575, 0.6364, 0.1575, 0.5455, 0.3149, 0.2727, 0.1575, 0.3636, 0.3149, 0.1818, 0.3149, 0.09091, 0.1575, 0.1818, 0.3149, 0.0, 0.3149, 0.8182, 0.1575, 0.9091, 0.3149, 0.7273, 0.3149, 0.6364, 0.1575, 0.7273, 0.3149, 0.5455, 0.3149, 0.4545, 0.1575, 0.5455, 0.3149, 0.3636, 0.3149, 0.1818, 0.3149, 0.3636, 0.3149, 0.2727, 0.4724, 0.0, 0.3149, 0.1818, 0.3149, 0.09091, 0.4724, 0.7273, 0.3149, 0.9091, 0.3149, 0.8182, 0.4724, 0.5455, 0.3149, 0.7273, 0.3149, 0.6364, 0.4724, 0.3636, 0.3149, 0.5455, 0.3149, 0.4545, 0.4724, 0.1818, 0.0, 0.2727, 0.1575, 0.09091, 0.1575, 0.2727, 0.1575, 0.3636, 0.0, 0.4545, 0.1575, 0.9091, 0.0, 1.0, 0.1575, 0.8182, 0.1575, 0.7273, 0.0, 0.8182, 0.1575, 0.6364, 0.1575, 0.5455, 0.0, 0.6364, 0.1575, 0.4545, 0.1575, 0.2727, 0.1575, 0.4545, 0.1575, 0.3636, 0.3149, 0.09091, 0.1575, 0.2727, 0.1575, 0.1818, 0.3149, 0.8182, 0.1575, 1.0, 0.1575, 0.9091, 0.3149, 0.6364, 0.1575, 0.8182, 0.1575, 0.7273, 0.3149, 0.4545, 0.1575, 0.6364, 0.1575, 0.5455, 0.3149, 0.2727, 0.1575, 0.3636, 0.3149, 0.1818, 0.3149, 0.09091, 0.1575, 0.1818, 0.3149, 0.0, 0.3149, 0.8182, 0.1575, 0.9091, 0.3149, 0.7273, 0.3149, 0.6364, 0.1575, 0.7273, 0.3149, 0.5455, 0.3149, 0.4545, 0.1575, 0.5455, 0.3149, 0.3636, 0.3149, 0.1818, 0.3149, 0.3636, 0.3149, 0.2727, 0.4724, 0.0, 0.3149, 0.1818, 0.3149, 0.09091, 0.4724, 0.7273, 0.3149, 0.9091, 0.3149, 0.8182, 0.4724, 0.5455, 0.3149, 0.7273, 0.3149, 0.6364, 0.4724, 0.3636, 0.3149, 0.5455, 0.3149, 0.4545, 0.4724, 0.1818, 0.0, 0.2727, 0.1575, 0.09091, 0.1575, 0.2727, 0.1575, 0.3636, 0.0, 0.4545, 0.1575, 0.9091, 0.0, 1.0, 0.1575, 0.8182, 0.1575, 0.7273, 0.0, 0.8182, 0.1575, 0.6364, 0.1575, 0.5455, 0.0, 0.6364, 0.1575, 0.4545, 0.1575, 0.2727, 0.1575, 0.4545, 0.1575, 0.3636, 0.3149, 0.09091, 0.1575, 0.2727, 0.1575, 0.1818, 0.3149, 0.8182, 0.1575, 1.0, 0.1575, 0.9091, 0.3149, 0.6364, 0.1575, 0.8182, 0.1575, 0.7273, 0.3149, 0.4545, 0.1575, 0.6364, 0.1575, 0.5455, 0.3149, 0.2727, 0.1575, 0.3636, 0.3149, 0.1818, 0.3149, 0.09091, 0.1575, 0.1818, 0.3149, 0.0, 0.3149, 0.8182, 0.1575, 0.9091, 0.3149, 0.7273, 0.3149, 0.6364, 0.1575, 0.7273, 0.3149, 0.5455, 0.3149, 0.4545, 0.1575, 0.5455, 0.3149, 0.3636, 0.3149, 0.1818, 0.3149, 0.3636, 0.3149, 0.2727, 0.4724, 0.0, 0.3149, 0.1818, 0.3149, 0.09091, 0.4724, 0.7273, 0.3149, 0.9091, 0.3149, 0.8182, 0.4724, 0.5455, 0.3149, 0.7273, 0.3149, 0.6364, 0.4724, 0.3636, 0.3149, 0.5455, 0.3149, 0.4545, 0.4724, 0.1818, 0.0, 0.2727, 0.1575, 0.09091, 0.1575, 0.2727, 0.1575, 0.3636, 0.0, 0.4545, 0.1575, 0.9091, 0.0, 1.0, 0.1575, 0.8182, 0.1575, 0.7273, 0.0, 0.8182, 0.1575, 0.6364, 0.1575, 0.5455, 0.0, 0.6364, 0.1575, 0.4545, 0.1575, 0.2727, 0.1575, 0.4545, 0.1575, 0.3636, 0.3149, 0.09091, 0.1575, 0.2727, 0.1575, 0.1818, 0.3149, 0.8182, 0.1575, 1.0, 0.1575, 0.9091, 0.3149, 0.6364, 0.1575, 0.8182, 0.1575, 0.7273, 0.3149, 0.4545, 0.1575, 0.6364, 0.1575, 0.5455, 0.3149, 0.2727, 0.1575, 0.3636, 0.3149, 0.1818, 0.3149, 0.09091, 0.1575, 0.1818, 0.3149, 0.0, 0.3149, 0.8182, 0.1575, 0.9091, 0.3149, 0.7273, 0.3149, 0.6364, 0.1575, 0.7273, 0.3149, 0.5455, 0.3149, 0.4545, 0.1575, 0.5455, 0.3149, 0.3636, 0.3149, 0.1818, 0.3149, 0.3636, 0.3149, 0.2727, 0.4724, 0.0, 0.3149, 0.1818, 0.3149, 0.09091, 0.4724, 0.7273, 0.3149, 0.9091, 0.3149, 0.8182, 0.4724, 0.5455, 0.3149, 0.7273, 0.3149, 0.6364, 0.4724, 0.3636, 0.3149, 0.5455, 0.3149, 0.4545, 0.4724, 0.1818, 0.0, 0.2727, 0.1575, 0.09091, 0.1575, 0.2727, 0.1575, 0.3636, 0.0, 0.4545, 0.1575, 0.9091, 0.0, 1.0, 0.1575, 0.8182, 0.1575, 0.7273, 0.0, 0.8182, 0.1575, 0.6364, 0.1575, 0.5455, 0.0, 0.6364, 0.1575, 0.4545, 0.1575, 0.2727, 0.1575, 0.4545, 0.1575, 0.3636, 0.3149, 0.09091, 0.1575, 0.2727, 0.1575, 0.1818, 0.3149, 0.8182, 0.1575, 1.0, 0.1575, 0.9091, 0.3149, 0.6364, 0.1575, 0.8182, 0.1575, 0.7273, 0.3149, 0.4545, 0.1575, 0.6364, 0.1575, 0.5455, 0.3149, 0.2727, 0.1575, 0.3636, 0.3149, 0.1818, 0.3149, 0.09091, 0.1575, 0.1818, 0.3149, 0.0, 0.3149, 0.8182, 0.1575, 0.9091, 0.3149, 0.7273, 0.3149, 0.6364, 0.1575, 0.7273, 0.3149, 0.5455, 0.3149, 0.4545, 0.1575, 0.5455, 0.3149, 0.3636, 0.3149, 0.1818, 0.3149, 0.3636, 0.3149, 0.2727, 0.4724, 0.0, 0.3149, 0.1818, 0.3149, 0.09091, 0.4724, 0.7273, 0.3149, 0.9091, 0.3149, 0.8182, 0.4724, 0.5455, 0.3149, 0.7273, 0.3149, 0.6364, 0.4724, 0.3636, 0.3149, 0.5455, 0.3149, 0.4545, 0.4724, 0.1818, 0.0, 0.2727, 0.1575, 0.09091, 0.1575, 0.2727, 0.1575, 0.3636, 0.0, 0.4545, 0.1575, 0.9091, 0.0, 1.0, 0.1575, 0.8182, 0.1575, 0.7273, 0.0, 0.8182, 0.1575, 0.6364, 0.1575, 0.5455, 0.0, 0.6364, 0.1575, 0.4545, 0.1575, 0.2727, 0.1575, 0.4545, 0.1575, 0.3636, 0.3149, 0.09091, 0.1575, 0.2727, 0.1575, 0.1818, 0.3149, 0.8182, 0.1575, 1.0, 0.1575, 0.9091, 0.3149, 0.6364, 0.1575, 0.8182, 0.1575, 0.7273, 0.3149, 0.4545, 0.1575, 0.6364, 0.1575, 0.5455, 0.3149, 0.2727, 0.1575, 0.3636, 0.3149, 0.1818, 0.3149, 0.09091, 0.1575, 0.1818, 0.3149, 0.0, 0.3149, 0.8182, 0.1575, 0.9091, 0.3149, 0.7273, 0.3149, 0.6364, 0.1575, 0.7273, 0.3149, 0.5455, 0.3149, 0.4545, 0.1575, 0.5455, 0.3149, 0.3636, 0.3149, 0.1818, 0.3149, 0.3636, 0.3149, 0.2727, 0.4724, 0.0, 0.3149, 0.1818, 0.3149, 0.09091, 0.4724, 0.7273, 0.3149, 0.9091, 0.3149, 0.8182, 0.4724, 0.5455, 0.3149, 0.7273, 0.3149, 0.6364, 0.4724, 0.3636, 0.3149, 0.5455, 0.3149, 0.4545, 0.4724])
me_cylinder_001.materials.append(mat_darkgreen)
me_cylinder_001.materials.append(mat_red)
me_cylinder_001.update()
me_cylinder_002 = bpy.data.meshes.new('Cylinder.002')
me_cylinder_002.from_pydata([(-0.1365, 0.1415, -0.0967), (-0.05893, 0.08213, 2.229), (-0.01778, 0.8484, -0.08952), (-0.1312, 1.214, 2.014), (0.6552, 0.6972, -0.1001), (0.8272, 0.5009, 1.902), (0.7905, -0.4843, -0.2296), (0.7402, -0.6077, 2.076), (0.01593, -1.035, 0.01065), (0.01438, -1.142, 1.859), (-0.7198, -0.7413, -0.01943), (-0.8029, -0.4833, 1.906), (-0.8407, 0.4384, 0.04269), (-0.8047, 0.4608, 1.921), (-0.09636, 1.527, 0.5365), (-0.07629, 1.402, 1.067), (1.278, 0.7275, 1.368), (1.334, 0.5769, 0.6848), (1.266, -0.6715, 1.276), (1.314, -0.8587, 0.4919), (0.1355, -1.502, 1.436), (0.07333, -1.47, 0.3709), (-1.407, -0.7964, 1.291), (-1.326, -0.7694, 0.4984), (-1.14, 0.7017, 1.192), (-1.338, 0.7174, 0.5321), (-0.01613, 1.334, 0.9998), (1.027, 0.4332, 1.125), (1.154, -0.6227, 1.072), (0.07578, -1.355, 1.095), (-1.042, -0.5088, 1.183), (-1.225, 0.3964, 1.132), (1.121, 0.6036, 0.3372), (1.112, -0.7379, 0.4995), (-0.04231, -1.241, 0.3866), (-1.068, -0.6144, 0.5404), (-1.048, 0.5861, 0.4258), (-0.06849, 1.194, 0.4096), (-0.7802, -0.1514, 0.01163), (-0.8038, -0.01124, 1.913), (-1.395, 0.02235, 0.604), (-1.302, -0.03029, 1.081), (-1.133, -0.05617, 1.158), (-1.058, -0.01414, 0.4831), (0.7229, 0.1065, -0.1648), (0.7837, -0.05343, 1.989), (1.332, -0.1445, 0.4569), (1.321, 0.1074, 1.454), (1.09, -0.09474, 1.099), (1.117, -0.06716, 0.4183)], [], [(0, 2, 4), (1, 5, 3), (15, 3, 5, 16), (0, 4, 44, 6), (1, 7, 45, 5), (47, 45, 7, 18), (0, 6, 8), (1, 9, 7), (18, 7, 9, 20), (0, 8, 10), (1, 11, 9), (20, 9, 11, 22), (0, 10, 38, 12), (1, 13, 39, 11), (41, 39, 13, 24), (0, 12, 2), (1, 3, 13), (24, 13, 3, 15), (36, 25, 14, 37), (31, 24, 15, 26), (43, 40, 25, 36), (42, 41, 24, 31), (34, 21, 23, 35), (29, 20, 22, 30), (33, 19, 21, 34), (28, 18, 20, 29), (49, 46, 19, 33), (48, 47, 18, 28), (37, 14, 17, 32), (26, 15, 16, 27), (14, 26, 27, 17), (46, 48, 28, 19), (19, 28, 29, 21), (21, 29, 30, 23), (40, 42, 31, 25), (25, 31, 26, 14), (2, 37, 32, 4), (44, 49, 33, 6), (6, 33, 34, 8), (8, 34, 35, 10), (38, 43, 36, 12), (12, 36, 37, 2), (10, 35, 43, 38), (23, 30, 42, 40), (30, 22, 41, 42), (35, 23, 40, 43), (22, 11, 39, 41), (4, 32, 49, 44), (17, 27, 48, 46), (27, 16, 47, 48), (32, 17, 46, 49), (16, 5, 45, 47)])
_uv = me_cylinder_002.uv_layers.new(name='UVMap')
_uv.uv.foreach_set('vector', [0.75, 0.25, 0.75, 0.49, 0.9578, 0.37, 0.25, 0.25, 0.4578, 0.37, 0.25, 0.49, 1.0, 0.8333, 1.0, 1.0, 0.8333, 1.0, 0.8333, 0.8333, 0.75, 0.25, 0.9578, 0.37, 0.9578, 0.25, 0.9578, 0.13, 0.25, 0.25, 0.4578, 0.13, 0.4578, 0.25, 0.4578, 0.37, 0.75, 0.8333, 0.75, 1.0, 0.6667, 1.0, 0.6667, 0.8333, 0.75, 0.25, 0.9578, 0.13, 0.75, 0.01, 0.25, 0.25, 0.25, 0.01, 0.4578, 0.13, 0.6667, 0.8333, 0.6667, 1.0, 0.5, 1.0, 0.5, 0.8333, 0.75, 0.25, 0.75, 0.01, 0.5422, 0.13, 0.25, 0.25, 0.04215, 0.13, 0.25, 0.01, 0.5, 0.8333, 0.5, 1.0, 0.3333, 1.0, 0.3333, 0.8333, 0.75, 0.25, 0.5422, 0.13, 0.5422, 0.25, 0.5422, 0.37, 0.25, 0.25, 0.04215, 0.37, 0.04215, 0.25, 0.04215, 0.13, 0.25, 0.8333, 0.25, 1.0, 0.1667, 1.0, 0.1667, 0.8333, 0.75, 0.25, 0.5422, 0.37, 0.75, 0.49, 0.25, 0.25, 0.25, 0.49, 0.04215, 0.37, 0.1667, 0.8333, 0.1667, 1.0, -8.941e-08, 1.0, -8.941e-08, 0.8333, 0.1667, 0.627, 0.1667, 0.6667, -8.941e-08, 0.6667, -8.941e-08, 0.627, 0.1667, 0.7905, 0.1667, 0.8333, -8.941e-08, 0.8333, -8.941e-08, 0.7905, 0.25, 0.627, 0.25, 0.6667, 0.1667, 0.6667, 0.1667, 0.627, 0.25, 0.7905, 0.25, 0.8333, 0.1667, 0.8333, 0.1667, 0.7905, 0.5, 0.627, 0.5, 0.6667, 0.3333, 0.6667, 0.3333, 0.627, 0.5, 0.7905, 0.5, 0.8333, 0.3333, 0.8333, 0.3333, 0.7905, 0.6667, 0.627, 0.6667, 0.6667, 0.5, 0.6667, 0.5, 0.627, 0.6667, 0.7905, 0.6667, 0.8333, 0.5, 0.8333, 0.5, 0.7905, 0.75, 0.627, 0.75, 0.6667, 0.6667, 0.6667, 0.6667, 0.627, 0.75, 0.7905, 0.75, 0.8333, 0.6667, 0.8333, 0.6667, 0.7905, 1.0, 0.627, 1.0, 0.6667, 0.8333, 0.6667, 0.8333, 0.627, 1.0, 0.7905, 1.0, 0.8333, 0.8333, 0.8333, 0.8333, 0.7905, 1.0, 0.6667, 1.0, 0.7905, 0.8333, 0.7905, 0.8333, 0.6667, 0.75, 0.6667, 0.75, 0.7905, 0.6667, 0.7905, 0.6667, 0.6667, 0.6667, 0.6667, 0.6667, 0.7905, 0.5, 0.7905, 0.5, 0.6667, 0.5, 0.6667, 0.5, 0.7905, 0.3333, 0.7905, 0.3333, 0.6667, 0.25, 0.6667, 0.25, 0.7905, 0.1667, 0.7905, 0.1667, 0.6667, 0.1667, 0.6667, 0.1667, 0.7905, -8.941e-08, 0.7905, -8.941e-08, 0.6667, 1.0, 0.5, 1.0, 0.627, 0.8333, 0.627, 0.8333, 0.5, 0.75, 0.5, 0.75, 0.627, 0.6667, 0.627, 0.6667, 0.5, 0.6667, 0.5, 0.6667, 0.627, 0.5, 0.627, 0.5, 0.5, 0.5, 0.5, 0.5, 0.627, 0.3333, 0.627, 0.3333, 0.5, 0.25, 0.5, 0.25, 0.627, 0.1667, 0.627, 0.1667, 0.5, 0.1667, 0.5, 0.1667, 0.627, -8.941e-08, 0.627, -8.941e-08, 0.5, 0.3333, 0.5, 0.3333, 0.627, 0.25, 0.627, 0.25, 0.5, 0.3333, 0.6667, 0.3333, 0.7905, 0.25, 0.7905, 0.25, 0.6667, 0.3333, 0.7905, 0.3333, 0.8333, 0.25, 0.8333, 0.25, 0.7905, 0.3333, 0.627, 0.3333, 0.6667, 0.25, 0.6667, 0.25, 0.627, 0.3333, 0.8333, 0.3333, 1.0, 0.25, 1.0, 0.25, 0.8333, 0.8333, 0.5, 0.8333, 0.627, 0.75, 0.627, 0.75, 0.5, 0.8333, 0.6667, 0.8333, 0.7905, 0.75, 0.7905, 0.75, 0.6667, 0.8333, 0.7905, 0.8333, 0.8333, 0.75, 0.8333, 0.75, 0.7905, 0.8333, 0.627, 0.8333, 0.6667, 0.75, 0.6667, 0.75, 0.627, 0.8333, 0.8333, 0.8333, 1.0, 0.75, 1.0, 0.75, 0.8333])
me_cylinder_002.materials.append(mat_darkgreen)
me_cylinder_002.update()
me_cylinder_003 = bpy.data.meshes.new('Cylinder.003')
me_cylinder_003.from_pydata([(-0.1536, 0.1297, -0.1086), (-0.02678, -0.05113, 2.123), (-0.08344, 0.915, -0.06408), (-0.06826, 1.132, 2.025), (0.7261, 0.6417, -0.05088), (0.8972, 0.537, 1.827), (0.8437, -0.4994, -0.1461), (0.7521, -0.6175, 2.074), (-0.005332, -1.012, -0.06243), (0.0157, -1.163, 1.87), (-0.7513, -0.6169, -0.002848), (-0.812, -0.4797, 1.921), (-0.8388, 0.4367, 0.04516), (-0.8202, 0.4759, 1.92), (-0.07568, 1.478, 0.565), (-0.08509, 1.468, 1.151), (1.272, 0.8089, 1.424), (1.284, 0.6004, 0.6676), (1.326, -0.697, 1.25), (1.371, -0.7964, 0.4789), (0.09508, -1.55, 1.419), (0.1626, -1.501, 0.4666), (-1.395, -0.8114, 1.249), (-1.359, -0.7601, 0.5428), (-1.231, 0.8033, 1.171), (-1.331, 0.7272, 0.5149), (-0.01975, 1.334, 0.9916), (1.105, 0.4709, 1.058), (1.167, -0.6155, 1.036), (0.02328, -1.328, 1.11), (-1.041, -0.5054, 1.181), (-1.174, 0.4602, 1.144), (1.071, 0.5862, 0.4273), (1.04, -0.8063, 0.4553), (-0.03382, -1.22, 0.4228), (-1.083, -0.6571, 0.5169), (-1.056, 0.6, 0.4405), (0.002211, 1.206, 0.4378), (0.6068, 0.9759, 0.9985), (0.6642, 0.9245, 1.128), (0.524, 0.8875, 1.088), (0.4614, 1.007, 1.021), (0.563, 1.118, 1.02), (0.6883, 1.067, 1.086), (0.5543, 0.924, 1.231), (0.429, 0.9751, 1.165), (0.4531, 1.118, 1.123), (0.5933, 1.155, 1.163), (0.6559, 1.035, 1.23), (0.5105, 1.066, 1.252), (0.6269, -1.032, 1.527), (0.6961, -1.048, 1.659), (0.5458, -1.046, 1.653), (0.5053, -0.9461, 1.548), (0.6306, -0.8862, 1.49), (0.7485, -0.9495, 1.559), (0.6173, -0.9726, 1.763), (0.4994, -0.9093, 1.694), (0.5518, -0.8103, 1.593), (0.7021, -0.8124, 1.6), (0.7425, -0.9127, 1.705), (0.6209, -0.8267, 1.726), (-1.243, -0.4062, 0.6311), (-1.151, -0.4951, 0.7354), (-1.312, -0.4727, 0.7656), (-1.351, -0.3191, 0.7201), (-1.215, -0.2465, 0.6619), (-1.091, -0.3553, 0.6714), (-1.203, -0.463, 0.8889), (-1.326, -0.3542, 0.8794), (-1.266, -0.2143, 0.8154), (-1.106, -0.2367, 0.7852), (-1.066, -0.3904, 0.8307), (-1.175, -0.3033, 0.9197), (-0.2888, 1.158, 1.499), (-0.3102, 1.002, 1.549), (-0.4404, 1.102, 1.533), (-0.3949, 1.253, 1.583), (-0.2367, 1.246, 1.629), (-0.1843, 1.091, 1.608), (-0.4296, 1.001, 1.663), (-0.482, 1.156, 1.684), (-0.3561, 1.245, 1.743), (-0.2259, 1.145, 1.759), (-0.2713, 0.9939, 1.709), (-0.3775, 1.089, 1.792), (-0.5588, -0.5151, 1.858), (-0.487, -0.5846, 1.94), (-0.6126, -0.5671, 1.964), (-0.6435, -0.447, 1.928), (-0.5369, -0.3903, 1.882), (-0.4402, -0.4753, 1.89), (-0.5272, -0.5595, 2.06), (-0.6239, -0.4744, 2.053), (-0.5771, -0.3651, 2.002), (-0.4515, -0.3826, 1.979), (-0.4207, -0.5027, 2.014), (-0.5053, -0.4346, 2.084)], [], [(0, 2, 4), (1, 5, 3), (15, 3, 5, 16), (0, 4, 6), (1, 7, 5), (16, 5, 7, 18), (0, 6, 8), (1, 9, 7), (18, 7, 9, 20), (0, 8, 10), (1, 11, 9), (20, 9, 11, 22), (0, 10, 12), (1, 13, 11), (22, 11, 13, 24), (0, 12, 2), (1, 3, 13), (24, 13, 3, 15), (36, 25, 14, 37), (31, 24, 15, 26), (35, 23, 25, 36), (30, 22, 24, 31), (34, 21, 23, 35), (29, 20, 22, 30), (33, 19, 21, 34), (28, 18, 20, 29), (32, 17, 19, 33), (27, 16, 18, 28), (37, 14, 17, 32), (26, 15, 16, 27), (14, 26, 27, 17), (17, 27, 28, 19), (19, 28, 29, 21), (21, 29, 30, 23), (23, 30, 31, 25), (25, 31, 26, 14), (2, 37, 32, 4), (4, 32, 33, 6), (6, 33, 34, 8), (8, 34, 35, 10), (10, 35, 36, 12), (12, 36, 37, 2), (38, 39, 40), (39, 38, 43), (38, 40, 41), (38, 41, 42), (38, 42, 43), (39, 43, 48), (40, 39, 44), (41, 40, 45), (42, 41, 46), (43, 42, 47), (39, 48, 44), (40, 44, 45), (41, 45, 46), (42, 46, 47), (43, 47, 48), (44, 48, 49), (45, 44, 49), (46, 45, 49), (47, 46, 49), (48, 47, 49), (50, 51, 52), (51, 50, 55), (50, 52, 53), (50, 53, 54), (50, 54, 55), (51, 55, 60), (52, 51, 56), (53, 52, 57), (54, 53, 58), (55, 54, 59), (51, 60, 56), (52, 56, 57), (53, 57, 58), (54, 58, 59), (55, 59, 60), (56, 60, 61), (57, 56, 61), (58, 57, 61), (59, 58, 61), (60, 59, 61), (61, 57, 58, 53, 54, 52, 50, 55, 51, 60, 56, 59), (62, 63, 64), (63, 62, 67), (62, 64, 65), (62, 65, 66), (62, 66, 67), (63, 67, 72), (64, 63, 68), (65, 64, 69), (66, 65, 70), (67, 66, 71), (63, 72, 68), (64, 68, 69), (65, 69, 70), (66, 70, 71), (67, 71, 72), (68, 72, 73), (69, 68, 73), (70, 69, 73), (71, 70, 73), (72, 71, 73), (73, 69, 70, 65, 66, 64, 62, 67, 63, 72, 68, 71), (74, 75, 76), (75, 74, 79), (74, 76, 77), (74, 77, 78), (74, 78, 79), (75, 79, 84), (76, 75, 80), (77, 76, 81), (78, 77, 82), (79, 78, 83), (75, 84, 80), (76, 80, 81), (77, 81, 82), (78, 82, 83), (79, 83, 84), (80, 84, 85), (81, 80, 85), (82, 81, 85), (83, 82, 85), (84, 83, 85), (85, 81, 82, 77, 78, 76, 74, 79, 75, 84, 80, 83), (86, 87, 88), (87, 86, 91), (86, 88, 89), (86, 89, 90), (86, 90, 91), (87, 91, 96), (88, 87, 92), (89, 88, 93), (90, 89, 94), (91, 90, 95), (87, 96, 92), (88, 92, 93), (89, 93, 94), (90, 94, 95), (91, 95, 96), (92, 96, 97), (93, 92, 97), (94, 93, 97), (95, 94, 97), (96, 95, 97), (97, 93, 94, 89, 90, 88, 86, 91, 87, 96, 92, 95)])
me_cylinder_003.polygons.foreach_set('material_index', [0, 0, 0, 0, 0, 0, 0, 0, 0, 0, 0, 0, 0, 0, 0, 0, 0, 0, 0, 0, 0, 0, 0, 0, 0, 0, 0, 0, 0, 0, 0, 0, 0, 0, 0, 0, 0, 0, 0, 0, 0, 0, 1, 1, 1, 1, 1, 1, 1, 1, 1, 1, 1, 1, 1, 1, 1, 1, 1, 1, 1, 1, 1, 1, 1, 1, 1, 1, 1, 1, 1, 1, 1, 1, 1, 1, 1, 1, 1, 1, 1, 1, 1, 1, 1, 1, 1, 1, 1, 1, 1, 1, 1, 1, 1, 1, 1, 1, 1, 1, 1, 1, 1, 1, 1, 1, 1, 1, 1, 1, 1, 1, 1, 1, 1, 1, 1, 1, 1, 1, 1, 1, 1, 1, 1, 1, 1, 1, 1, 1, 1, 1, 1, 1, 1, 1, 1, 1, 1, 1, 1, 1, 1, 1, 1, 1])
_uv = me_cylinder_003.uv_layers.new(name='UVMap')
_uv.uv.foreach_set('vector', [0.75, 0.25, 0.75, 0.49, 0.9578, 0.37, 0.25, 0.25, 0.4578, 0.37, 0.25, 0.49, 1.0, 0.8333, 1.0, 1.0, 0.8333, 1.0, 0.8333, 0.8333, 0.75, 0.25, 0.9578, 0.37, 0.9578, 0.13, 0.25, 0.25, 0.4578, 0.13, 0.4578, 0.37, 0.8333, 0.8333, 0.8333, 1.0, 0.6667, 1.0, 0.6667, 0.8333, 0.75, 0.25, 0.9578, 0.13, 0.75, 0.01, 0.25, 0.25, 0.25, 0.01, 0.4578, 0.13, 0.6667, 0.8333, 0.6667, 1.0, 0.5, 1.0, 0.5, 0.8333, 0.75, 0.25, 0.75, 0.01, 0.5422, 0.13, 0.25, 0.25, 0.04215, 0.13, 0.25, 0.01, 0.5, 0.8333, 0.5, 1.0, 0.3333, 1.0, 0.3333, 0.8333, 0.75, 0.25, 0.5422, 0.13, 0.5422, 0.37, 0.25, 0.25, 0.04215, 0.37, 0.04215, 0.13, 0.3333, 0.8333, 0.3333, 1.0, 0.1667, 1.0, 0.1667, 0.8333, 0.75, 0.25, 0.5422, 0.37, 0.75, 0.49, 0.25, 0.25, 0.25, 0.49, 0.04215, 0.37, 0.1667, 0.8333, 0.1667, 1.0, -8.941e-08, 1.0, -8.941e-08, 0.8333, 0.1667, 0.627, 0.1667, 0.6667, -8.941e-08, 0.6667, -8.941e-08, 0.627, 0.1667, 0.7905, 0.1667, 0.8333, -8.941e-08, 0.8333, -8.941e-08, 0.7905, 0.3333, 0.627, 0.3333, 0.6667, 0.1667, 0.6667, 0.1667, 0.627, 0.3333, 0.7905, 0.3333, 0.8333, 0.1667, 0.8333, 0.1667, 0.7905, 0.5, 0.627, 0.5, 0.6667, 0.3333, 0.6667, 0.3333, 0.627, 0.5, 0.7905, 0.5, 0.8333, 0.3333, 0.8333, 0.3333, 0.7905, 0.6667, 0.627, 0.6667, 0.6667, 0.5, 0.6667, 0.5, 0.627, 0.6667, 0.7905, 0.6667, 0.8333, 0.5, 0.8333, 0.5, 0.7905, 0.8333, 0.627, 0.8333, 0.6667, 0.6667, 0.6667, 0.6667, 0.627, 0.8333, 0.7905, 0.8333, 0.8333, 0.6667, 0.8333, 0.6667, 0.7905, 1.0, 0.627, 1.0, 0.6667, 0.8333, 0.6667, 0.8333, 0.627, 1.0, 0.7905, 1.0, 0.8333, 0.8333, 0.8333, 0.8333, 0.7905, 1.0, 0.6667, 1.0, 0.7905, 0.8333, 0.7905, 0.8333, 0.6667, 0.8333, 0.6667, 0.8333, 0.7905, 0.6667, 0.7905, 0.6667, 0.6667, 0.6667, 0.6667, 0.6667, 0.7905, 0.5, 0.7905, 0.5, 0.6667, 0.5, 0.6667, 0.5, 0.7905, 0.3333, 0.7905, 0.3333, 0.6667, 0.3333, 0.6667, 0.3333, 0.7905, 0.1667, 0.7905, 0.1667, 0.6667, 0.1667, 0.6667, 0.1667, 0.7905, -8.941e-08, 0.7905, -8.941e-08, 0.6667, 1.0, 0.5, 1.0, 0.627, 0.8333, 0.627, 0.8333, 0.5, 0.8333, 0.5, 0.8333, 0.627, 0.6667, 0.627, 0.6667, 0.5, 0.6667, 0.5, 0.6667, 0.627, 0.5, 0.627, 0.5, 0.5, 0.5, 0.5, 0.5, 0.627, 0.3333, 0.627, 0.3333, 0.5, 0.3333, 0.5, 0.3333, 0.627, 0.1667, 0.627, 0.1667, 0.5, 0.1667, 0.5, 0.1667, 0.627, -8.941e-08, 0.627, -8.941e-08, 0.5, 0.1818, 0.0, 0.2727, 0.1575, 0.09091, 0.1575, 0.2727, 0.1575, 0.3636, 0.0, 0.4545, 0.1575, 0.9091, 0.0, 1.0, 0.1575, 0.8182, 0.1575, 0.7273, 0.0, 0.8182, 0.1575, 0.6364, 0.1575, 0.5455, 0.0, 0.6364, 0.1575, 0.4545, 0.1575, 0.2727, 0.1575, 0.4545, 0.1575, 0.3636, 0.3149, 0.09091, 0.1575, 0.2727, 0.1575, 0.1818, 0.3149, 0.8182, 0.1575, 1.0, 0.1575, 0.9091, 0.3149, 0.6364, 0.1575, 0.8182, 0.1575, 0.7273, 0.3149, 0.4545, 0.1575, 0.6364, 0.1575, 0.5455, 0.3149, 0.2727, 0.1575, 0.3636, 0.3149, 0.1818, 0.3149, 0.09091, 0.1575, 0.1818, 0.3149, 0.0, 0.3149, 0.8182, 0.1575, 0.9091, 0.3149, 0.7273, 0.3149, 0.6364, 0.1575, 0.7273, 0.3149, 0.5455, 0.3149, 0.4545, 0.1575, 0.5455, 0.3149, 0.3636, 0.3149, 0.1818, 0.3149, 0.3636, 0.3149, 0.2727, 0.4724, 0.0, 0.3149, 0.1818, 0.3149, 0.09091, 0.4724, 0.7273, 0.3149, 0.9091, 0.3149, 0.8182, 0.4724, 0.5455, 0.3149, 0.7273, 0.3149, 0.6364, 0.4724, 0.3636, 0.3149, 0.5455, 0.3149, 0.4545, 0.4724, 0.1818, 0.0, 0.2727, 0.1575, 0.09091, 0.1575, 0.2727, 0.1575, 0.3636, 0.0, 0.4545, 0.1575, 0.9091, 0.0, 1.0, 0.1575, 0.8182, 0.1575, 0.7273, 0.0, 0.8182, 0.1575, 0.6364, 0.1575, 0.5455, 0.0, 0.6364, 0.1575, 0.4545, 0.1575, 0.2727, 0.1575, 0.4545, 0.1575, 0.3636, 0.3149, 0.09091, 0.1575, 0.2727, 0.1575, 0.1818, 0.3149, 0.8182, 0.1575, 1.0, 0.1575, 0.9091, 0.3149, 0.6364, 0.1575, 0.8182, 0.1575, 0.7273, 0.3149, 0.4545, 0.1575, 0.6364, 0.1575, 0.5455, 0.3149, 0.2727, 0.1575, 0.3636, 0.3149, 0.1818, 0.3149, 0.09091, 0.1575, 0.1818, 0.3149, 0.0, 0.3149, 0.8182, 0.1575, 0.9091, 0.3149, 0.7273, 0.3149, 0.6364, 0.1575, 0.7273, 0.3149, 0.5455, 0.3149, 0.4545, 0.1575, 0.5455, 0.3149, 0.3636, 0.3149, 0.1818, 0.3149, 0.3636, 0.3149, 0.2727, 0.4724, 0.0, 0.3149, 0.1818, 0.3149, 0.09091, 0.4724, 0.7273, 0.3149, 0.9091, 0.3149, 0.8182, 0.4724, 0.5455, 0.3149, 0.7273, 0.3149, 0.6364, 0.4724, 0.3636, 0.3149, 0.5455, 0.3149, 0.4545, 0.4724, 0.09091, 0.4724, 0.0, 0.3149, 0.7273, 0.3149, 0.8182, 0.1575, 0.6364, 0.1575, 0.09091, 0.1575, 0.1818, 0.0, 0.4545, 0.1575, 0.2727, 0.1575, 0.3636, 0.3149, 0.1818, 0.3149, 0.5455, 0.3149, 0.1818, 0.0, 0.2727, 0.1575, 0.09091, 0.1575, 0.2727, 0.1575, 0.3636, 0.0, 0.4545, 0.1575, 0.9091, 0.0, 1.0, 0.1575, 0.8182, 0.1575, 0.7273, 0.0, 0.8182, 0.1575, 0.6364, 0.1575, 0.5455, 0.0, 0.6364, 0.1575, 0.4545, 0.1575, 0.2727, 0.1575, 0.4545, 0.1575, 0.3636, 0.3149, 0.09091, 0.1575, 0.2727, 0.1575, 0.1818, 0.3149, 0.8182, 0.1575, 1.0, 0.1575, 0.9091, 0.3149, 0.6364, 0.1575, 0.8182, 0.1575, 0.7273, 0.3149, 0.4545, 0.1575, 0.6364, 0.1575, 0.5455, 0.3149, 0.2727, 0.1575, 0.3636, 0.3149, 0.1818, 0.3149, 0.09091, 0.1575, 0.1818, 0.3149, 0.0, 0.3149, 0.8182, 0.1575, 0.9091, 0.3149, 0.7273, 0.3149, 0.6364, 0.1575, 0.7273, 0.3149, 0.5455, 0.3149, 0.4545, 0.1575, 0.5455, 0.3149, 0.3636, 0.3149, 0.1818, 0.3149, 0.3636, 0.3149, 0.2727, 0.4724, 0.0, 0.3149, 0.1818, 0.3149, 0.09091, 0.4724, 0.7273, 0.3149, 0.9091, 0.3149, 0.8182, 0.4724, 0.5455, 0.3149, 0.7273, 0.3149, 0.6364, 0.4724, 0.3636, 0.3149, 0.5455, 0.3149, 0.4545, 0.4724, 0.09091, 0.4724, 0.0, 0.3149, 0.7273, 0.3149, 0.8182, 0.1575, 0.6364, 0.1575, 0.09091, 0.1575, 0.1818, 0.0, 0.4545, 0.1575, 0.2727, 0.1575, 0.3636, 0.3149, 0.1818, 0.3149, 0.5455, 0.3149, 0.1818, 0.0, 0.2727, 0.1575, 0.09091, 0.1575, 0.2727, 0.1575, 0.3636, 0.0, 0.4545, 0.1575, 0.9091, 0.0, 1.0, 0.1575, 0.8182, 0.1575, 0.7273, 0.0, 0.8182, 0.1575, 0.6364, 0.1575, 0.5455, 0.0, 0.6364, 0.1575, 0.4545, 0.1575, 0.2727, 0.1575, 0.4545, 0.1575, 0.3636, 0.3149, 0.09091, 0.1575, 0.2727, 0.1575, 0.1818, 0.3149, 0.8182, 0.1575, 1.0, 0.1575, 0.9091, 0.3149, 0.6364, 0.1575, 0.8182, 0.1575, 0.7273, 0.3149, 0.4545, 0.1575, 0.6364, 0.1575, 0.5455, 0.3149, 0.2727, 0.1575, 0.3636, 0.3149, 0.1818, 0.3149, 0.09091, 0.1575, 0.1818, 0.3149, 0.0, 0.3149, 0.8182, 0.1575, 0.9091, 0.3149, 0.7273, 0.3149, 0.6364, 0.1575, 0.7273, 0.3149, 0.5455, 0.3149, 0.4545, 0.1575, 0.5455, 0.3149, 0.3636, 0.3149, 0.1818, 0.3149, 0.3636, 0.3149, 0.2727, 0.4724, 0.0, 0.3149, 0.1818, 0.3149, 0.09091, 0.4724, 0.7273, 0.3149, 0.9091, 0.3149, 0.8182, 0.4724, 0.5455, 0.3149, 0.7273, 0.3149, 0.6364, 0.4724, 0.3636, 0.3149, 0.5455, 0.3149, 0.4545, 0.4724, 0.09091, 0.4724, 0.0, 0.3149, 0.7273, 0.3149, 0.8182, 0.1575, 0.6364, 0.1575, 0.09091, 0.1575, 0.1818, 0.0, 0.4545, 0.1575, 0.2727, 0.1575, 0.3636, 0.3149, 0.1818, 0.3149, 0.5455, 0.3149, 0.1818, 0.0, 0.2727, 0.1575, 0.09091, 0.1575, 0.2727, 0.1575, 0.3636, 0.0, 0.4545, 0.1575, 0.9091, 0.0, 1.0, 0.1575, 0.8182, 0.1575, 0.7273, 0.0, 0.8182, 0.1575, 0.6364, 0.1575, 0.5455, 0.0, 0.6364, 0.1575, 0.4545, 0.1575, 0.2727, 0.1575, 0.4545, 0.1575, 0.3636, 0.3149, 0.09091, 0.1575, 0.2727, 0.1575, 0.1818, 0.3149, 0.8182, 0.1575, 1.0, 0.1575, 0.9091, 0.3149, 0.6364, 0.1575, 0.8182, 0.1575, 0.7273, 0.3149, 0.4545, 0.1575, 0.6364, 0.1575, 0.5455, 0.3149, 0.2727, 0.1575, 0.3636, 0.3149, 0.1818, 0.3149, 0.09091, 0.1575, 0.1818, 0.3149, 0.0, 0.3149, 0.8182, 0.1575, 0.9091, 0.3149, 0.7273, 0.3149, 0.6364, 0.1575, 0.7273, 0.3149, 0.5455, 0.3149, 0.4545, 0.1575, 0.5455, 0.3149, 0.3636, 0.3149, 0.1818, 0.3149, 0.3636, 0.3149, 0.2727, 0.4724, 0.0, 0.3149, 0.1818, 0.3149, 0.09091, 0.4724, 0.7273, 0.3149, 0.9091, 0.3149, 0.8182, 0.4724, 0.5455, 0.3149, 0.7273, 0.3149, 0.6364, 0.4724, 0.3636, 0.3149, 0.5455, 0.3149, 0.4545, 0.4724, 0.09091, 0.4724, 0.0, 0.3149, 0.7273, 0.3149, 0.8182, 0.1575, 0.6364, 0.1575, 0.09091, 0.1575, 0.1818, 0.0, 0.4545, 0.1575, 0.2727, 0.1575, 0.3636, 0.3149, 0.1818, 0.3149, 0.5455, 0.3149])
me_cylinder_003.materials.append(mat_darkgreen)
me_cylinder_003.materials.append(mat_red)
me_cylinder_003.update()
me_icosphere_003 = bpy.data.meshes.new('Icosphere.003')
me_icosphere_003.from_pydata([(-0.01804, 0.1086, -0.1651), (0.4873, -0.2621, 0.1628), (-0.1919, -0.5279, 0.1721), (-0.6015, -0.04386, 0.2467), (-0.1781, 0.5271, 0.1076), (0.4417, 0.3707, 0.2017), (0.1359, -0.5943, 0.7705), (-0.5555, -0.321, 0.7429), (-0.4624, 0.3655, 0.6974), (0.1513, 0.6018, 0.7509), (0.5658, 0.01291, 0.738), (-0.08488, 0.0737, 1.074), (-0.1459, -0.4024, -0.08678), (0.4065, -0.3506, -0.05739), (0.1718, -0.4848, 0.1275), (0.507, 0.02448, 0.1506), (0.3985, 0.1773, -0.05158), (-0.5156, 0.07543, -0.1918), (-0.3769, -0.3721, 0.05432), (-0.2592, 0.4252, -0.02552), (-0.3977, 0.3143, 0.1261), (0.0937, 0.5277, 0.1708), (0.6598, -0.1768, 0.4604), (0.7276, 0.1363, 0.4729), (-0.04427, -0.6021, 0.4565), (0.3525, -0.5017, 0.3949), (-0.5435, -0.1228, 0.5025), (-0.2368, -0.4001, 0.4549), (-0.5144, 0.5249, 0.546), (-0.6105, 0.1665, 0.4274), (0.4443, 0.3441, 0.4446), (-0.06731, 0.6467, 0.4516), (0.3344, -0.3438, 0.8392), (-0.3529, -0.672, 0.81), (-0.5858, 0.09159, 0.751), (-0.1543, 0.5152, 0.7997), (0.4231, 0.3219, 0.7502), (0.0619, -0.4074, 1.072), (0.2609, 0.03921, 1.043), (-0.3326, -0.1884, 1.05), (-0.3944, 0.2836, 0.9931), (0.02337, 0.502, 1.027)], [], [(0, 13, 12), (1, 13, 15), (0, 12, 17), (0, 17, 19), (0, 19, 16), (1, 15, 22), (2, 14, 24), (3, 18, 26), (4, 20, 28), (5, 21, 30), (1, 22, 25), (2, 24, 27), (3, 26, 29), (4, 28, 31), (5, 30, 23), (6, 32, 37), (7, 33, 39), (8, 34, 40), (9, 35, 41), (10, 36, 38), (38, 41, 11), (38, 36, 41), (36, 9, 41), (41, 40, 11), (41, 35, 40), (35, 8, 40), (40, 39, 11), (40, 34, 39), (34, 7, 39), (39, 37, 11), (39, 33, 37), (33, 6, 37), (37, 38, 11), (37, 32, 38), (32, 10, 38), (23, 36, 10), (23, 30, 36), (30, 9, 36), (31, 35, 9), (31, 28, 35), (28, 8, 35), (29, 34, 8), (29, 26, 34), (26, 7, 34), (27, 33, 7), (27, 24, 33), (24, 6, 33), (25, 32, 6), (25, 22, 32), (22, 10, 32), (30, 31, 9), (30, 21, 31), (21, 4, 31), (28, 29, 8), (28, 20, 29), (20, 3, 29), (26, 27, 7), (26, 18, 27), (18, 2, 27), (24, 25, 6), (24, 14, 25), (14, 1, 25), (22, 23, 10), (22, 15, 23), (15, 5, 23), (16, 21, 5), (16, 19, 21), (19, 4, 21), (19, 20, 4), (19, 17, 20), (17, 3, 20), (17, 18, 3), (17, 12, 18), (12, 2, 18), (15, 16, 5), (15, 13, 16), (13, 0, 16), (12, 14, 2), (12, 13, 14), (13, 1, 14)])
_uv = me_icosphere_003.uv_layers.new(name='UVMap')
_uv.uv.foreach_set('vector', [0.1818, 0.0, 0.2273, 0.07873, 0.1364, 0.07873, 0.2727, 0.1575, 0.3182, 0.07873, 0.3636, 0.1575, 0.9091, 0.0, 0.9545, 0.07873, 0.8636, 0.07873, 0.7273, 0.0, 0.7727, 0.07873, 0.6818, 0.07873, 0.5455, 0.0, 0.5909, 0.07873, 0.5, 0.07873, 0.2727, 0.1575, 0.3636, 0.1575, 0.3182, 0.2362, 0.09091, 0.1575, 0.1818, 0.1575, 0.1364, 0.2362, 0.8182, 0.1575, 0.9091, 0.1575, 0.8636, 0.2362, 0.6364, 0.1575, 0.7273, 0.1575, 0.6818, 0.2362, 0.4545, 0.1575, 0.5455, 0.1575, 0.5, 0.2362, 0.2727, 0.1575, 0.3182, 0.2362, 0.2273, 0.2362, 0.09091, 0.1575, 0.1364, 0.2362, 0.04546, 0.2362, 0.8182, 0.1575, 0.8636, 0.2362, 0.7727, 0.2362, 0.6364, 0.1575, 0.6818, 0.2362, 0.5909, 0.2362, 0.4545, 0.1575, 0.5, 0.2362, 0.4091, 0.2362, 0.1818, 0.3149, 0.2727, 0.3149, 0.2273, 0.3937, 0.0, 0.3149, 0.09091, 0.3149, 0.04546, 0.3937, 0.7273, 0.3149, 0.8182, 0.3149, 0.7727, 0.3937, 0.5455, 0.3149, 0.6364, 0.3149, 0.5909, 0.3937, 0.3636, 0.3149, 0.4545, 0.3149, 0.4091, 0.3937, 0.4091, 0.3937, 0.5, 0.3937, 0.4545, 0.4724, 0.4091, 0.3937, 0.4545, 0.3149, 0.5, 0.3937, 0.4545, 0.3149, 0.5455, 0.3149, 0.5, 0.3937, 0.5909, 0.3937, 0.6818, 0.3937, 0.6364, 0.4724, 0.5909, 0.3937, 0.6364, 0.3149, 0.6818, 0.3937, 0.6364, 0.3149, 0.7273, 0.3149, 0.6818, 0.3937, 0.7727, 0.3937, 0.8636, 0.3937, 0.8182, 0.4724, 0.7727, 0.3937, 0.8182, 0.3149, 0.8636, 0.3937, 0.8182, 0.3149, 0.9091, 0.3149, 0.8636, 0.3937, 0.04546, 0.3937, 0.1364, 0.3937, 0.09091, 0.4724, 0.04546, 0.3937, 0.09091, 0.3149, 0.1364, 0.3937, 0.09091, 0.3149, 0.1818, 0.3149, 0.1364, 0.3937, 0.2273, 0.3937, 0.3182, 0.3937, 0.2727, 0.4724, 0.2273, 0.3937, 0.2727, 0.3149, 0.3182, 0.3937, 0.2727, 0.3149, 0.3636, 0.3149, 0.3182, 0.3937, 0.4091, 0.2362, 0.4545, 0.3149, 0.3636, 0.3149, 0.4091, 0.2362, 0.5, 0.2362, 0.4545, 0.3149, 0.5, 0.2362, 0.5455, 0.3149, 0.4545, 0.3149, 0.5909, 0.2362, 0.6364, 0.3149, 0.5455, 0.3149, 0.5909, 0.2362, 0.6818, 0.2362, 0.6364, 0.3149, 0.6818, 0.2362, 0.7273, 0.3149, 0.6364, 0.3149, 0.7727, 0.2362, 0.8182, 0.3149, 0.7273, 0.3149, 0.7727, 0.2362, 0.8636, 0.2362, 0.8182, 0.3149, 0.8636, 0.2362, 0.9091, 0.3149, 0.8182, 0.3149, 0.04546, 0.2362, 0.09091, 0.3149, 0.0, 0.3149, 0.04546, 0.2362, 0.1364, 0.2362, 0.09091, 0.3149, 0.1364, 0.2362, 0.1818, 0.3149, 0.09091, 0.3149, 0.2273, 0.2362, 0.2727, 0.3149, 0.1818, 0.3149, 0.2273, 0.2362, 0.3182, 0.2362, 0.2727, 0.3149, 0.3182, 0.2362, 0.3636, 0.3149, 0.2727, 0.3149, 0.5, 0.2362, 0.5909, 0.2362, 0.5455, 0.3149, 0.5, 0.2362, 0.5455, 0.1575, 0.5909, 0.2362, 0.5455, 0.1575, 0.6364, 0.1575, 0.5909, 0.2362, 0.6818, 0.2362, 0.7727, 0.2362, 0.7273, 0.3149, 0.6818, 0.2362, 0.7273, 0.1575, 0.7727, 0.2362, 0.7273, 0.1575, 0.8182, 0.1575, 0.7727, 0.2362, 0.8636, 0.2362, 0.9545, 0.2362, 0.9091, 0.3149, 0.8636, 0.2362, 0.9091, 0.1575, 0.9545, 0.2362, 0.9091, 0.1575, 1.0, 0.1575, 0.9545, 0.2362, 0.1364, 0.2362, 0.2273, 0.2362, 0.1818, 0.3149, 0.1364, 0.2362, 0.1818, 0.1575, 0.2273, 0.2362, 0.1818, 0.1575, 0.2727, 0.1575, 0.2273, 0.2362, 0.3182, 0.2362, 0.4091, 0.2362, 0.3636, 0.3149, 0.3182, 0.2362, 0.3636, 0.1575, 0.4091, 0.2362, 0.3636, 0.1575, 0.4545, 0.1575, 0.4091, 0.2362, 0.5, 0.07873, 0.5455, 0.1575, 0.4545, 0.1575, 0.5, 0.07873, 0.5909, 0.07873, 0.5455, 0.1575, 0.5909, 0.07873, 0.6364, 0.1575, 0.5455, 0.1575, 0.6818, 0.07873, 0.7273, 0.1575, 0.6364, 0.1575, 0.6818, 0.07873, 0.7727, 0.07873, 0.7273, 0.1575, 0.7727, 0.07873, 0.8182, 0.1575, 0.7273, 0.1575, 0.8636, 0.07873, 0.9091, 0.1575, 0.8182, 0.1575, 0.8636, 0.07873, 0.9545, 0.07873, 0.9091, 0.1575, 0.9545, 0.07873, 1.0, 0.1575, 0.9091, 0.1575, 0.3636, 0.1575, 0.4091, 0.07873, 0.4545, 0.1575, 0.3636, 0.1575, 0.3182, 0.07873, 0.4091, 0.07873, 0.3182, 0.07873, 0.3636, 0.0, 0.4091, 0.07873, 0.1364, 0.07873, 0.1818, 0.1575, 0.09091, 0.1575, 0.1364, 0.07873, 0.2273, 0.07873, 0.1818, 0.1575, 0.2273, 0.07873, 0.2727, 0.1575, 0.1818, 0.1575])
me_icosphere_003.materials.append(mat_darkgreen)
me_icosphere_003.update()

# ---- objects
ob_bush2 = bpy.data.objects.new('bush2', me_icosphere)
ob_bush4 = bpy.data.objects.new('bush4', me_icosphere_002)
ob_bush1 = bpy.data.objects.new('bush1', me_cylinder)
ob_bush_berries2 = bpy.data.objects.new('bush-berries2', me_cylinder_001)
ob_bush3 = bpy.data.objects.new('bush3', me_cylinder_002)
ob_bush_berries1 = bpy.data.objects.new('bush-berries1', me_cylinder_003)
ob_bush5 = bpy.data.objects.new('bush5', me_icosphere_003)

# ---- transforms, parenting, visibility, modifiers, constraints
ob_bush2.location = (0.0, -2.0, 2.98e-08)
ob_bush2.scale = (0.6028, 0.6028, 0.4936)
ob_bush4.location = (0.0, -4.0, 1.49e-08)
ob_bush4.scale = (0.3237, 0.3237, 0.2371)
ob_bush1.location = (0.0, -6.0, 0.0)
ob_bush1.scale = (0.3774, 0.3774, 0.3774)
ob_bush_berries2.location = (0.0, -10.0, 0.0)
ob_bush_berries2.rotation_euler = (0.0, -0.0, 3.142)
ob_bush_berries2.scale = (0.3774, 0.4882, 0.3774)
ob_bush3.location = (0.0, -8.0, 0.0)
ob_bush3.rotation_euler = (0.0, -0.0, 3.142)
ob_bush3.scale = (0.3774, 0.4882, 0.3774)
ob_bush_berries1.location = (0.0, -12.0, 0.0)
ob_bush_berries1.scale = (0.3774, 0.3774, 0.3774)
ob_bush5.location = (0.0, 0.0, -5.96e-08)
ob_bush5.scale = (0.5434, 0.5434, 0.9874)

# ---- collection membership
col_collection.objects.link(ob_bush2)
col_collection.objects.link(ob_bush4)
col_collection.objects.link(ob_bush1)
col_collection.objects.link(ob_bush_berries2)
col_collection.objects.link(ob_bush3)
col_collection.objects.link(ob_bush_berries1)
col_collection.objects.link(ob_bush5)

# ---- scene / render settings (as saved in the file)
scene.frame_start = 1; scene.frame_end = 250; scene.frame_set(1)
scene.render.engine = 'BLENDER_EEVEE_NEXT'
bpy.context.view_layer.update()

# ---- added for rendering (the .blend has no active camera and no usable light): camera, sun
cam_auto = bpy.data.cameras.new('AutoCamera')
cam_auto.lens = 50.0
cam_auto.sensor_width = 36.0
cam_auto.clip_end = 1000.0
ob_auto_camera = bpy.data.objects.new('AutoCamera', cam_auto)
scene.collection.objects.link(ob_auto_camera)
ob_auto_camera.location = (12.0856, -20.6169, 10.1025)
ob_auto_camera.rotation_euler = (1.09748, -7.21219e-08, 0.694738)
scene.camera = ob_auto_camera
light_auto_sun = bpy.data.lights.new('AutoSun', 'SUN')
light_auto_sun.energy = 3.0
light_auto_sun.angle = 0.0523599
ob_auto_sun = bpy.data.objects.new('AutoSun', light_auto_sun)
scene.collection.objects.link(ob_auto_sun)
ob_auto_sun.rotation_euler = (0.872665, 0.174533, 0.523599)
bpy.context.view_layer.update()
